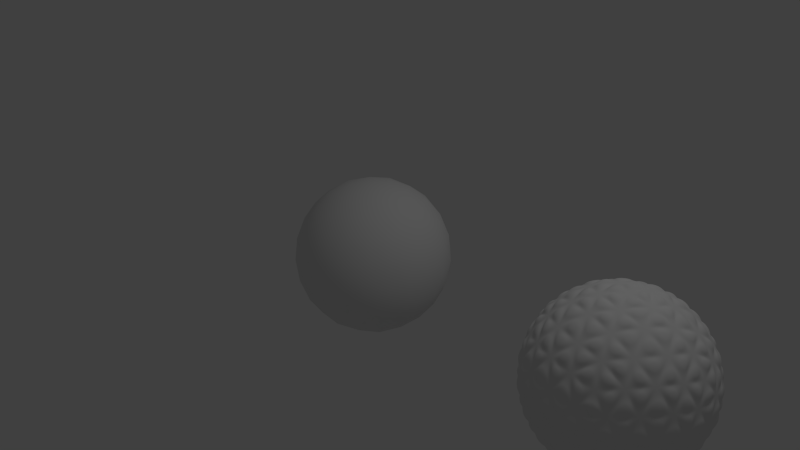 # Source: normaltest2.blend  (saved by Blender 2.61.0; exported with 4.5.12 LTS)
import bpy
from mathutils import Matrix  # noqa: F401  (used for matrix-valued properties, if any)

bpy.ops.wm.read_factory_settings(use_empty=True)
scene = bpy.context.scene
scene.name = 'Scene'

# ---- collections
col_collection_1 = bpy.data.collections.new('Collection 1'); scene.collection.children.link(col_collection_1)

# ---- world
world_world = bpy.data.worlds.new('World'); scene.world = world_world
world_world.color = (0.05088, 0.05088, 0.05088)
world_world.use_sun_shadow = False
world_world.sun_shadow_jitter_overblur = 0.0
world_world.cycles.sampling_method = 'MANUAL'
world_world.cycles.sample_map_resolution = 256

# ---- cameras
cam_camera = bpy.data.cameras.new('Camera')
cam_camera.clip_end = 100.0
cam_camera.lens = 35.0
cam_camera.sensor_width = 32.0
cam_camera.sensor_height = 18.0
cam_camera.ortho_scale = 7.314
cam_camera.dof.focus_distance = 0.0
cam_camera.dof.aperture_fstop = 128.0

# ---- lights
light_lamp = bpy.data.lights.new('Lamp', 'POINT')
light_lamp.transmission_factor = 0.0
light_lamp.cutoff_distance = 30.0
light_lamp.energy = 100.0
light_lamp.shadow_buffer_clip_start = 1.001
light_lamp.shadow_soft_size = 1.0
light_lamp.shadow_maximum_resolution = 0.006
light_lamp.use_absolute_resolution = True
light_lamp.cycles.use_multiple_importance_sampling = False

# ---- meshes
me_icosphere_003 = bpy.data.meshes.new('Icosphere.003')
me_icosphere_003.from_pydata([(0.0, 0.0, -1.0), (0.7236, -0.5257, -0.4472), (-0.2764, -0.8506, -0.4472), (-0.8944, 0.0, -0.4472), (-0.2764, 0.8506, -0.4472), (0.7236, 0.5257, -0.4472), (0.2764, -0.8506, 0.4472), (-0.7236, -0.5257, 0.4472), (-0.7236, 0.5257, 0.4472), (0.2764, 0.8506, 0.4472), (0.8944, 0.0, 0.4472), (0.0, 0.0, 1.0), (-0.1625, -0.5, -0.8507), (0.4253, -0.309, -0.8507), (0.2629, -0.809, -0.5257), (0.4253, 0.309, -0.8507), (0.8506, 0.0, -0.5257), (-0.5257, 0.0, -0.8507), (-0.6882, -0.5, -0.5257), (-0.1625, 0.5, -0.8507), (-0.6882, 0.5, -0.5257), (0.2629, 0.809, -0.5257), (0.9511, 0.309, 0.0), (0.9511, -0.309, 0.0), (0.5878, -0.809, 0.0), (0.0, -1.0, 0.0), (-0.5878, -0.809, 0.0), (-0.9511, -0.309, 0.0), (-0.9511, 0.309, 0.0), (-0.5878, 0.809, 0.0), (0.0, 1.0, 0.0), (0.5878, 0.809, 0.0), (0.6882, -0.5, 0.5257), (-0.2629, -0.809, 0.5257), (-0.8506, 0.0, 0.5257), (-0.2629, 0.809, 0.5257), (0.6882, 0.5, 0.5257), (0.5257, 0.0, 0.8507), (0.1625, -0.5, 0.8507), (-0.4253, -0.309, 0.8507), (-0.4253, 0.309, 0.8507), (0.1625, 0.5, 0.8507), (-0.2281, -0.702, -0.6746), (-0.08444, -0.2599, -0.9619), (0.2211, -0.1606, -0.9619), (0.5972, -0.4339, -0.6746), (-0.007026, -0.8627, -0.5057), (0.5128, -0.6938, -0.5057), (0.5972, 0.4339, -0.6746), (0.2211, 0.1606, -0.9619), (0.8183, 0.2733, -0.5057), (0.8183, -0.2733, -0.5057), (-0.7382, 0.0, -0.6746), (-0.2733, 0.0, -0.9619), (-0.8226, -0.2599, -0.5057), (-0.5014, -0.702, -0.5057), (-0.08444, 0.2599, -0.9619), (-0.2281, 0.702, -0.6746), (-0.8226, 0.2599, -0.5057), (-0.5014, 0.702, -0.5057), (0.5128, 0.6938, -0.5057), (-0.007026, 0.8627, -0.5057), (0.9593, 0.1606, 0.2325), (0.8705, 0.4339, -0.2325), (0.9593, -0.1606, 0.2325), (0.8705, -0.4339, -0.2325), (0.4492, -0.8627, 0.2325), (0.6816, -0.6938, -0.2325), (0.1437, -0.9619, 0.2325), (-0.1437, -0.9619, -0.2325), (-0.4492, -0.8627, -0.2325), (-0.6816, -0.6938, 0.2325), (-0.9593, -0.1606, -0.2325), (-0.8705, -0.4339, 0.2325), (-0.9593, 0.1606, -0.2325), (-0.8705, 0.4339, 0.2325), (-0.6816, 0.6938, 0.2325), (-0.4492, 0.8627, -0.2325), (0.1437, 0.9619, 0.2325), (-0.1437, 0.9619, -0.2325), (0.4492, 0.8627, 0.2325), (0.6816, 0.6938, -0.2325), (0.5014, -0.702, 0.5057), (0.8226, -0.2599, 0.5057), (0.007026, -0.8627, 0.5057), (-0.5128, -0.6938, 0.5057), (-0.8183, -0.2733, 0.5057), (-0.8183, 0.2733, 0.5057), (0.007026, 0.8627, 0.5057), (-0.5128, 0.6938, 0.5057), (0.5014, 0.702, 0.5057), (0.8226, 0.2599, 0.5057), (0.2733, 0.0, 0.9619), (0.7382, 0.0, 0.6746), (0.2281, -0.702, 0.6746), (0.08444, -0.2599, 0.9619), (-0.2211, -0.1606, 0.9619), (-0.5972, -0.4339, 0.6746), (-0.2211, 0.1606, 0.9619), (-0.5972, 0.4339, 0.6746), (0.08444, 0.2599, 0.9619), (0.2281, 0.702, 0.6746), (0.05279, -0.6882, -0.7236), (0.1382, -0.4253, -0.8944), (0.3618, -0.5878, -0.7236), (0.6708, -0.1625, -0.7236), (0.4472, 0.0, -0.8944), (0.6708, 0.1625, -0.7236), (-0.6382, -0.2629, -0.7236), (-0.3618, -0.2629, -0.8944), (-0.4472, -0.5257, -0.7236), (-0.4472, 0.5257, -0.7236), (-0.3618, 0.2629, -0.8944), (-0.6382, 0.2629, -0.7236), (0.3618, 0.5878, -0.7236), (0.1382, 0.4253, -0.8944), (0.05279, 0.6882, -0.7236), (0.9472, -0.1625, -0.2764), (0.9472, 0.1625, -0.2764), (1.0, 0.0, 0.0), (0.1382, -0.9511, -0.2764), (0.4472, -0.8506, -0.2764), (0.309, -0.9511, 0.0), (-0.8618, -0.4253, -0.2764), (-0.6708, -0.6882, -0.2764), (-0.809, -0.5878, 0.0), (-0.6708, 0.6882, -0.2764), (-0.8618, 0.4253, -0.2764), (-0.809, 0.5878, 0.0), (0.4472, 0.8506, -0.2764), (0.1382, 0.9511, -0.2764), (0.309, 0.9511, 0.0), (0.6708, -0.6882, 0.2764), (0.809, -0.5878, 0.0), (0.8618, -0.4253, 0.2764), (-0.4472, -0.8506, 0.2764), (-0.309, -0.9511, 0.0), (-0.1382, -0.9511, 0.2764), (-0.9472, 0.1625, 0.2764), (-1.0, 0.0, 0.0), (-0.9472, -0.1625, 0.2764), (-0.1382, 0.9511, 0.2764), (-0.309, 0.9511, 0.0), (-0.4472, 0.8506, 0.2764), (0.8618, 0.4253, 0.2764), (0.809, 0.5878, 0.0), (0.6708, 0.6882, 0.2764), (0.4472, -0.5257, 0.7236), (0.6382, -0.2629, 0.7236), (0.3618, -0.2629, 0.8944), (-0.3618, -0.5878, 0.7236), (-0.05279, -0.6882, 0.7236), (-0.1382, -0.4253, 0.8944), (-0.6708, 0.1625, 0.7236), (-0.6708, -0.1625, 0.7236), (-0.4472, 0.0, 0.8944), (-0.05279, 0.6882, 0.7236), (-0.3618, 0.5878, 0.7236), (-0.1382, 0.4253, 0.8944), (0.6382, 0.2629, 0.7236), (0.4472, 0.5257, 0.7236), (0.3618, 0.2629, 0.8944), (0.5386, 0.6699, 0.5578), (0.5007, 0.5646, 0.6942), (0.6546, 0.5491, 0.5666), (0.3129, 0.8338, 0.5063), (0.2768, 0.747, 0.6456), (0.4536, 0.747, 0.5363), (0.4383, 0.5953, 0.7092), (0.4773, 0.7025, 0.5739), (0.2998, 0.7025, 0.6836), (0.258, 0.6699, 0.7313), (0.214, 0.5491, 0.8389), (0.397, 0.5646, 0.7583), (0.3832, 0.2031, 0.9291), (0.3335, 0.03842, 0.9682), (0.4872, 0.03387, 0.9015), (0.1828, 0.4529, 0.9015), (0.1396, 0.3053, 0.9682), (0.3116, 0.3017, 0.9291), (0.2712, 0.06807, 0.9862), (0.3205, 0.2329, 0.9447), (0.1485, 0.2369, 0.9862), (0.09924, 0.2006, 1.001), (0.05497, 0.03994, 1.022), (0.2214, 0.0324, 1.001), (0.3595, 0.3349, 0.8986), (0.4158, 0.508, 0.7861), (0.2312, 0.4896, 0.8691), (0.5371, 0.06862, 0.8691), (0.6117, 0.2384, 0.7861), (0.4296, 0.2384, 0.8986), (0.4758, 0.4785, 0.7699), (0.4194, 0.3047, 0.8829), (0.6021, 0.3047, 0.7699), (0.643, 0.3349, 0.7235), (0.6739, 0.4896, 0.5955), (0.5172, 0.508, 0.7235), (0.8506, 0.2006, 0.5363), (0.796, 0.0324, 0.6456), (0.8897, 0.03994, 0.5063), (0.7245, 0.4529, 0.5666), (0.6917, 0.3017, 0.6942), (0.8035, 0.3053, 0.5578), (0.7608, 0.06807, 0.6836), (0.8156, 0.2369, 0.5739), (0.7016, 0.2329, 0.7092), (0.6596, 0.2031, 0.7583), (0.5884, 0.03387, 0.8389), (0.7168, 0.03842, 0.7313), (-0.4706, 0.7193, 0.5578), (-0.3822, 0.6506, 0.6942), (-0.32, 0.7923, 0.5666), (-0.6963, 0.5553, 0.5063), (-0.6249, 0.4941, 0.6456), (-0.5703, 0.6623, 0.5363), (-0.4308, 0.6008, 0.7092), (-0.5206, 0.6711, 0.5739), (-0.5755, 0.5023, 0.6836), (-0.5573, 0.4524, 0.7313), (-0.4561, 0.3733, 0.8389), (-0.4143, 0.552, 0.7583), (-0.07473, 0.4272, 0.9291), (0.06651, 0.329, 0.9682), (0.1183, 0.4738, 0.9015), (-0.3742, 0.3138, 0.9015), (-0.2472, 0.2271, 0.9682), (-0.1907, 0.3895, 0.9291), (0.01906, 0.2789, 0.9862), (-0.1224, 0.3768, 0.9447), (-0.1794, 0.2145, 0.9862), (-0.1601, 0.1564, 1.001), (-0.021, 0.06462, 1.022), (0.03761, 0.2206, 1.001), (-0.2074, 0.4454, 0.8986), (-0.3547, 0.5524, 0.7861), (-0.3942, 0.3712, 0.8691), (0.1007, 0.5321, 0.8691), (-0.03777, 0.6554, 0.7861), (-0.09403, 0.4822, 0.8986), (-0.308, 0.6004, 0.7699), (-0.1602, 0.493, 0.8829), (-0.1037, 0.6668, 0.7699), (-0.1198, 0.715, 0.7235), (-0.2574, 0.7923, 0.5955), (-0.3234, 0.6488, 0.7235), (0.07209, 0.871, 0.5363), (0.2152, 0.767, 0.6456), (0.237, 0.8585, 0.5063), (-0.2068, 0.829, 0.5666), (-0.07321, 0.751, 0.6942), (-0.04204, 0.8585, 0.5578), (0.1704, 0.7446, 0.6836), (0.02676, 0.8489, 0.5739), (-0.004657, 0.7393, 0.7092), (0.01068, 0.6901, 0.7583), (0.1496, 0.5701, 0.8389), (0.185, 0.6936, 0.7313), (-0.8295, -0.2253, 0.5578), (-0.7369, -0.1625, 0.6942), (-0.8524, -0.0595, 0.5666), (-0.7433, -0.4907, 0.5063), (-0.663, -0.4416, 0.6456), (-0.8061, -0.3377, 0.5363), (-0.7045, -0.224, 0.7092), (-0.7991, -0.2878, 0.5739), (-0.6555, -0.3921, 0.6836), (-0.6025, -0.3903, 0.7313), (-0.4959, -0.3184, 0.8389), (-0.653, -0.2234, 0.7583), (-0.4294, 0.06095, 0.9291), (-0.2924, 0.1649, 0.9682), (-0.414, 0.2589, 0.9015), (-0.414, -0.2589, 0.9015), (-0.2924, -0.1649, 0.9682), (-0.4294, -0.06095, 0.9291), (-0.2594, 0.1043, 0.9862), (-0.3962, 0.0, 0.9447), (-0.2594, -0.1043, 0.9862), (-0.1982, -0.1039, 1.001), (-0.06795, 0.0, 1.022), (-0.1982, 0.1039, 1.001), (-0.4877, -0.05959, 0.8986), (-0.635, -0.1666, 0.7861), (-0.4749, -0.2602, 0.8691), (-0.4749, 0.2602, 0.8691), (-0.635, 0.1666, 0.7861), (-0.4877, 0.05959, 0.8986), (-0.6662, -0.1074, 0.7699), (-0.5184, 0.0, 0.8829), (-0.6662, 0.1074, 0.7699), (-0.717, 0.107, 0.7235), (-0.833, 0.0, 0.5955), (-0.717, -0.107, 0.7235), (-0.8061, 0.3377, 0.5363), (-0.663, 0.4416, 0.6456), (-0.7433, 0.4907, 0.5063), (-0.8524, 0.0595, 0.5666), (-0.7369, 0.1625, 0.6942), (-0.8295, 0.2253, 0.5578), (-0.6555, 0.3921, 0.6836), (-0.7991, 0.2878, 0.5739), (-0.7045, 0.224, 0.7092), (-0.653, 0.2234, 0.7583), (-0.4959, 0.3184, 0.8389), (-0.6025, 0.3903, 0.7313), (-0.04204, -0.8585, 0.5578), (-0.07321, -0.751, 0.6942), (-0.2068, -0.829, 0.5666), (0.237, -0.8585, 0.5063), (0.2152, -0.767, 0.6456), (0.07209, -0.871, 0.5363), (-0.004657, -0.7393, 0.7092), (0.02676, -0.8489, 0.5739), (0.1704, -0.7446, 0.6836), (0.185, -0.6936, 0.7313), (0.1496, -0.5701, 0.8389), (0.01068, -0.6901, 0.7583), (-0.1907, -0.3895, 0.9291), (-0.2472, -0.2271, 0.9682), (-0.3742, -0.3138, 0.9015), (0.1183, -0.4738, 0.9015), (0.06651, -0.329, 0.9682), (-0.07473, -0.4272, 0.9291), (-0.1794, -0.2145, 0.9862), (-0.1224, -0.3768, 0.9447), (0.01906, -0.2789, 0.9862), (0.03761, -0.2206, 1.001), (-0.021, -0.06462, 1.022), (-0.1601, -0.1564, 1.001), (-0.09403, -0.4822, 0.8986), (-0.03777, -0.6554, 0.7861), (0.1007, -0.5321, 0.8691), (-0.3942, -0.3712, 0.8691), (-0.3547, -0.5524, 0.7861), (-0.2074, -0.4454, 0.8986), (-0.1037, -0.6668, 0.7699), (-0.1602, -0.493, 0.8829), (-0.308, -0.6004, 0.7699), (-0.3234, -0.6488, 0.7235), (-0.2574, -0.7923, 0.5955), (-0.1198, -0.715, 0.7235), (-0.5703, -0.6623, 0.5363), (-0.6249, -0.4941, 0.6456), (-0.6963, -0.5553, 0.5063), (-0.32, -0.7923, 0.5666), (-0.3822, -0.6506, 0.6942), (-0.4706, -0.7193, 0.5578), (-0.5755, -0.5023, 0.6836), (-0.5206, -0.6711, 0.5739), (-0.4308, -0.6008, 0.7092), (-0.4143, -0.552, 0.7583), (-0.4561, -0.3733, 0.8389), (-0.5573, -0.4524, 0.7313), (0.8035, -0.3053, 0.5578), (0.6917, -0.3017, 0.6942), (0.7245, -0.4529, 0.5666), (0.8897, -0.03994, 0.5063), (0.796, -0.0324, 0.6456), (0.8506, -0.2006, 0.5363), (0.7016, -0.2329, 0.7092), (0.8156, -0.2369, 0.5739), (0.7608, -0.06807, 0.6836), (0.7168, -0.03842, 0.7313), (0.5884, -0.03387, 0.8389), (0.6596, -0.2031, 0.7583), (0.3116, -0.3017, 0.9291), (0.1396, -0.3053, 0.9682), (0.1828, -0.4529, 0.9015), (0.4872, -0.03387, 0.9015), (0.3335, -0.03842, 0.9682), (0.3832, -0.2031, 0.9291), (0.1485, -0.2369, 0.9862), (0.3205, -0.2329, 0.9447), (0.2712, -0.06807, 0.9862), (0.2214, -0.0324, 1.001), (0.05497, -0.03994, 1.022), (0.09924, -0.2006, 1.001), (0.4296, -0.2384, 0.8986), (0.6117, -0.2384, 0.7861), (0.5371, -0.06862, 0.8691), (0.2312, -0.4896, 0.8691), (0.4158, -0.508, 0.7861), (0.3595, -0.3349, 0.8986), (0.6021, -0.3047, 0.7699), (0.4194, -0.3047, 0.8829), (0.4758, -0.4785, 0.7699), (0.5172, -0.508, 0.7235), (0.6739, -0.4896, 0.5955), (0.643, -0.3349, 0.7235), (0.4536, -0.747, 0.5363), (0.2768, -0.747, 0.6456), (0.3129, -0.8338, 0.5063), (0.6546, -0.5491, 0.5666), (0.5007, -0.5646, 0.6942), (0.5386, -0.6699, 0.5578), (0.2998, -0.7025, 0.6836), (0.4773, -0.7025, 0.5739), (0.4383, -0.5953, 0.7092), (0.397, -0.5646, 0.7583), (0.214, -0.5491, 0.8389), (0.258, -0.6699, 0.7313), (0.9033, 0.4524, -0.1715), (0.8635, 0.552, -0.03143), (0.9543, 0.3733, -0.03281), (0.7643, 0.5553, -0.3964), (0.7347, 0.6623, -0.2702), (0.8569, 0.4941, -0.2702), (0.827, 0.6008, -0.06814), (0.8688, 0.5023, -0.209), (0.7461, 0.6711, -0.209), (0.7094, 0.7193, -0.1715), (0.6499, 0.7923, -0.03281), (0.7918, 0.6506, -0.03143), (0.6734, 0.6901, 0.3487), (0.5713, 0.6936, 0.4925), (0.6834, 0.5701, 0.509), (0.5993, 0.829, 0.06842), (0.5177, 0.8586, 0.2119), (0.6536, 0.751, 0.245), (0.5352, 0.7446, 0.4581), (0.6364, 0.7393, 0.313), (0.5013, 0.8489, 0.2806), (0.4474, 0.871, 0.3043), (0.3469, 0.8585, 0.4384), (0.4812, 0.767, 0.4812), (0.7006, 0.715, 0.2164), (0.7917, 0.6488, 0.03432), (0.6478, 0.7923, 0.03607), (0.7323, 0.5321, 0.4788), (0.8458, 0.4822, 0.3178), (0.72, 0.6554, 0.3178), (0.8264, 0.6004, 0.06882), (0.735, 0.6668, 0.2516), (0.8613, 0.493, 0.2516), (0.8965, 0.4454, 0.2164), (0.9537, 0.3712, 0.03607), (0.8617, 0.5524, 0.03432), (0.9666, 0.1564, 0.3043), (0.8782, 0.2206, 0.4811), (0.9237, 0.06462, 0.4384), (0.9736, 0.3138, 0.06842), (0.9163, 0.3895, 0.245), (0.9765, 0.2271, 0.2119), (0.8736, 0.2789, 0.4581), (0.9623, 0.2145, 0.2806), (0.8997, 0.3768, 0.313), (0.8644, 0.4272, 0.3487), (0.7534, 0.4738, 0.509), (0.8362, 0.329, 0.4925), (-0.1511, 0.9989, -0.1715), (-0.2582, 0.9918, -0.03143), (-0.06009, 1.023, -0.03281), (-0.2919, 0.8985, -0.3964), (-0.4028, 0.9034, -0.2702), (-0.2051, 0.9676, -0.2702), (-0.3159, 0.9721, -0.06814), (-0.2092, 0.9815, -0.209), (-0.4076, 0.917, -0.209), (-0.4649, 0.897, -0.1715), (-0.5527, 0.8629, -0.03281), (-0.3741, 0.9541, -0.03143), (-0.4482, 0.8537, 0.3487), (-0.4831, 0.7577, 0.4925), (-0.331, 0.8261, 0.509), (-0.6033, 0.8261, 0.06842), (-0.6565, 0.7577, 0.2119), (-0.5123, 0.8537, 0.245), (-0.5428, 0.7391, 0.4581), (-0.5064, 0.8337, 0.313), (-0.6525, 0.7391, 0.2806), (-0.6901, 0.6947, 0.3043), (-0.7093, 0.5952, 0.4384), (-0.5808, 0.6946, 0.4812), (-0.4635, 0.8873, 0.2164), (-0.3724, 0.9534, 0.03432), (-0.5533, 0.8609, 0.03607), (-0.2797, 0.8609, 0.4788), (-0.1973, 0.9534, 0.3178), (-0.4008, 0.8873, 0.3178), (-0.3157, 0.9715, 0.06882), (-0.407, 0.9051, 0.2516), (-0.2027, 0.9715, 0.2516), (-0.1466, 0.9903, 0.2164), (-0.05837, 1.022, 0.03607), (-0.2591, 0.9903, 0.03432), (0.15, 0.9676, 0.3043), (0.06156, 0.9034, 0.4812), (0.224, 0.8985, 0.4384), (0.002466, 1.023, 0.06842), (-0.08735, 0.9918, 0.245), (0.08578, 0.9989, 0.2119), (0.004648, 0.917, 0.4581), (0.0934, 0.9815, 0.2806), (-0.08032, 0.9721, 0.313), (-0.1392, 0.9541, 0.3487), (-0.2178, 0.8629, 0.509), (-0.05452, 0.897, 0.4925), (-0.9967, 0.1649, -0.1715), (-1.023, 0.06095, -0.03143), (-0.9915, 0.259, -0.03281), (-0.9447, 0.0, -0.3964), (-0.9836, -0.1039, -0.2702), (-0.9836, 0.1039, -0.2702), (-1.022, 0.0, -0.06814), (-0.9981, 0.1043, -0.209), (-0.9981, -0.1043, -0.209), (-0.9967, -0.1649, -0.1715), (-0.9915, -0.259, -0.03281), (-1.023, -0.06095, -0.03143), (-0.9504, -0.1625, 0.3487), (-0.8699, -0.2253, 0.4925), (-0.888, -0.0595, 0.509), (-0.9721, -0.3184, 0.06842), (-0.9235, -0.3903, 0.2119), (-0.9702, -0.2234, 0.245), (-0.8707, -0.2878, 0.4581), (-0.9494, -0.224, 0.313), (-0.9046, -0.3921, 0.2806), (-0.8739, -0.4416, 0.3043), (-0.7853, -0.4907, 0.4384), (-0.8401, -0.3377, 0.4811), (-0.9871, -0.1666, 0.2164), (-1.022, -0.05959, 0.03432), (-0.9897, -0.2602, 0.03607), (-0.9052, 0.0, 0.4788), (-0.9677, 0.107, 0.3178), (-0.9677, -0.107, 0.3178), (-1.021, 0.0, 0.06882), (-0.9866, -0.1074, 0.2516), (-0.9866, 0.1074, 0.2516), (-0.9871, 0.1666, 0.2164), (-0.9897, 0.2602, 0.03607), (-1.022, 0.05959, 0.03432), (-0.8739, 0.4416, 0.3043), (-0.8401, 0.3377, 0.4811), (-0.7853, 0.4907, 0.4384), (-0.9721, 0.3184, 0.06842), (-0.9702, 0.2234, 0.245), (-0.9235, 0.3903, 0.2119), (-0.8707, 0.2878, 0.4581), (-0.9046, 0.3921, 0.2806), (-0.9494, 0.224, 0.313), (-0.9504, 0.1625, 0.3487), (-0.888, 0.0595, 0.509), (-0.8699, 0.2253, 0.4925), (-0.4649, -0.897, -0.1715), (-0.3741, -0.9541, -0.03143), (-0.5527, -0.8629, -0.03281), (-0.2919, -0.8985, -0.3964), (-0.2051, -0.9676, -0.2702), (-0.4028, -0.9034, -0.2702), (-0.3159, -0.9721, -0.06814), (-0.4076, -0.917, -0.209), (-0.2092, -0.9815, -0.209), (-0.1511, -0.9989, -0.1715), (-0.06009, -1.023, -0.03281), (-0.2582, -0.9918, -0.03143), (-0.1392, -0.9541, 0.3487), (-0.05452, -0.897, 0.4925), (-0.2178, -0.8629, 0.509), (0.002466, -1.023, 0.06842), (0.08578, -0.9989, 0.2119), (-0.08735, -0.9918, 0.245), (0.004648, -0.917, 0.4581), (-0.08032, -0.9721, 0.313), (0.0934, -0.9815, 0.2806), (0.15, -0.9676, 0.3043), (0.224, -0.8985, 0.4384), (0.06156, -0.9034, 0.4812), (-0.1466, -0.9903, 0.2164), (-0.2591, -0.9903, 0.03432), (-0.05837, -1.022, 0.03607), (-0.2797, -0.8609, 0.4788), (-0.4008, -0.8873, 0.3178), (-0.1973, -0.9534, 0.3178), (-0.3157, -0.9715, 0.06882), (-0.2027, -0.9715, 0.2516), (-0.407, -0.9051, 0.2516), (-0.4635, -0.8873, 0.2164), (-0.5533, -0.8609, 0.03607), (-0.3724, -0.9534, 0.03432), (-0.6901, -0.6947, 0.3043), (-0.5808, -0.6946, 0.4812), (-0.7093, -0.5952, 0.4384), (-0.6033, -0.8261, 0.06842), (-0.5123, -0.8537, 0.245), (-0.6565, -0.7577, 0.2119), (-0.5428, -0.7391, 0.4581), (-0.6525, -0.7391, 0.2806), (-0.5064, -0.8337, 0.313), (-0.4482, -0.8537, 0.3487), (-0.331, -0.8261, 0.509), (-0.4831, -0.7577, 0.4925), (0.7094, -0.7193, -0.1715), (0.7918, -0.6506, -0.03143), (0.6499, -0.7923, -0.03281), (0.7643, -0.5553, -0.3964), (0.8569, -0.4941, -0.2702), (0.7347, -0.6623, -0.2702), (0.827, -0.6008, -0.06814), (0.7461, -0.6711, -0.209), (0.8688, -0.5023, -0.209), (0.9033, -0.4524, -0.1715), (0.9543, -0.3733, -0.03281), (0.8635, -0.552, -0.03143), (0.8644, -0.4272, 0.3487), (0.8362, -0.329, 0.4925), (0.7534, -0.4738, 0.509), (0.9736, -0.3138, 0.06842), (0.9765, -0.2271, 0.2119), (0.9163, -0.3895, 0.245), (0.8736, -0.2789, 0.4581), (0.8997, -0.3768, 0.313), (0.9623, -0.2145, 0.2806), (0.9666, -0.1564, 0.3043), (0.9237, -0.06462, 0.4384), (0.8782, -0.2206, 0.4811), (0.8965, -0.4454, 0.2164), (0.8617, -0.5524, 0.03432), (0.9537, -0.3712, 0.03607), (0.7323, -0.5321, 0.4788), (0.72, -0.6554, 0.3178), (0.8458, -0.4822, 0.3178), (0.8264, -0.6004, 0.06882), (0.8613, -0.493, 0.2516), (0.735, -0.6668, 0.2516), (0.7006, -0.715, 0.2164), (0.6478, -0.7923, 0.03607), (0.7917, -0.6488, 0.03432), (0.4474, -0.871, 0.3043), (0.4812, -0.767, 0.4812), (0.3469, -0.8585, 0.4384), (0.5993, -0.829, 0.06842), (0.6536, -0.751, 0.245), (0.5177, -0.8586, 0.2119), (0.5352, -0.7446, 0.4581), (0.5013, -0.8489, 0.2806), (0.6364, -0.7393, 0.313), (0.6734, -0.6901, 0.3487), (0.6834, -0.5701, 0.509), (0.5713, -0.6936, 0.4925), (0.05452, 0.897, -0.4925), (0.1392, 0.9541, -0.3487), (0.2178, 0.8629, -0.509), (-0.224, 0.8985, -0.4384), (-0.15, 0.9676, -0.3043), (-0.06156, 0.9034, -0.4812), (0.08032, 0.9721, -0.313), (-0.004648, 0.917, -0.4581), (-0.0934, 0.9815, -0.2806), (-0.08578, 0.9989, -0.2119), (-0.002466, 1.023, -0.06842), (0.08735, 0.9918, -0.245), (0.3741, 0.9541, 0.03143), (0.4649, 0.897, 0.1715), (0.5527, 0.8629, 0.03281), (0.06009, 1.023, 0.03281), (0.1511, 0.9989, 0.1715), (0.2582, 0.9918, 0.03143), (0.4076, 0.917, 0.209), (0.3159, 0.9721, 0.06814), (0.2092, 0.9815, 0.209), (0.2051, 0.9676, 0.2702), (0.2919, 0.8985, 0.3964), (0.4028, 0.9034, 0.2702), (0.2591, 0.9903, -0.03432), (0.1466, 0.9903, -0.2164), (0.05837, 1.022, -0.03607), (0.5533, 0.8609, -0.03607), (0.4635, 0.8873, -0.2164), (0.3724, 0.9534, -0.03432), (0.2027, 0.9715, -0.2516), (0.3157, 0.9715, -0.06882), (0.407, 0.9051, -0.2516), (0.4008, 0.8873, -0.3178), (0.2797, 0.8609, -0.4788), (0.1973, 0.9534, -0.3178), (0.5808, 0.6946, -0.4812), (0.6901, 0.6947, -0.3043), (0.7093, 0.5952, -0.4384), (0.331, 0.8261, -0.509), (0.4482, 0.8537, -0.3487), (0.4831, 0.7577, -0.4925), (0.6525, 0.7391, -0.2806), (0.5428, 0.7391, -0.4581), (0.5064, 0.8337, -0.313), (0.5123, 0.8537, -0.245), (0.6033, 0.8261, -0.06842), (0.6565, 0.7577, -0.2119), (-0.8362, 0.329, -0.4925), (-0.8644, 0.4272, -0.3487), (-0.7534, 0.4738, -0.509), (-0.9237, 0.06462, -0.4384), (-0.9666, 0.1564, -0.3043), (-0.8782, 0.2206, -0.4811), (-0.8997, 0.3768, -0.313), (-0.8736, 0.2789, -0.4581), (-0.9623, 0.2145, -0.2806), (-0.9765, 0.2271, -0.2119), (-0.9736, 0.3138, -0.06842), (-0.9163, 0.3895, -0.245), (-0.7918, 0.6506, 0.03143), (-0.7094, 0.7193, 0.1715), (-0.6499, 0.7923, 0.03281), (-0.9543, 0.3733, 0.03281), (-0.9033, 0.4524, 0.1715), (-0.8635, 0.552, 0.03143), (-0.7461, 0.6711, 0.209), (-0.827, 0.6008, 0.06814), (-0.8688, 0.5023, 0.209), (-0.8569, 0.4941, 0.2702), (-0.7643, 0.5553, 0.3964), (-0.7347, 0.6623, 0.2702), (-0.8617, 0.5524, -0.03432), (-0.8965, 0.4454, -0.2164), (-0.9537, 0.3712, -0.03607), (-0.6478, 0.7923, -0.03607), (-0.7006, 0.715, -0.2164), (-0.7917, 0.6488, -0.03432), (-0.8613, 0.493, -0.2516), (-0.8264, 0.6004, -0.06882), (-0.735, 0.6668, -0.2516), (-0.72, 0.6554, -0.3178), (-0.7323, 0.5321, -0.4788), (-0.8458, 0.4822, -0.3178), (-0.4812, 0.767, -0.4812), (-0.4474, 0.871, -0.3043), (-0.3469, 0.8585, -0.4384), (-0.6834, 0.5701, -0.509), (-0.6734, 0.6901, -0.3487), (-0.5713, 0.6936, -0.4925), (-0.5013, 0.8489, -0.2806), (-0.5352, 0.7446, -0.4581), (-0.6364, 0.7393, -0.313), (-0.6536, 0.751, -0.245), (-0.5993, 0.829, -0.06842), (-0.5177, 0.8586, -0.2119), (-0.5713, -0.6936, -0.4925), (-0.6734, -0.6901, -0.3487), (-0.6834, -0.5701, -0.509), (-0.3469, -0.8585, -0.4384), (-0.4474, -0.871, -0.3043), (-0.4812, -0.767, -0.4812), (-0.6364, -0.7393, -0.313), (-0.5352, -0.7446, -0.4581), (-0.5013, -0.8489, -0.2806), (-0.5177, -0.8586, -0.2119), (-0.5993, -0.829, -0.06842), (-0.6536, -0.751, -0.245), (-0.8635, -0.552, 0.03143), (-0.9033, -0.4524, 0.1715), (-0.9543, -0.3733, 0.03281), (-0.6499, -0.7923, 0.03281), (-0.7094, -0.7193, 0.1715), (-0.7918, -0.6506, 0.03143), (-0.8688, -0.5023, 0.209), (-0.827, -0.6008, 0.06814), (-0.7461, -0.6711, 0.209), (-0.7347, -0.6623, 0.2702), (-0.7643, -0.5553, 0.3964), (-0.8569, -0.4941, 0.2702), (-0.7917, -0.6488, -0.03432), (-0.7006, -0.715, -0.2164), (-0.6478, -0.7923, -0.03607), (-0.9537, -0.3712, -0.03607), (-0.8965, -0.4454, -0.2164), (-0.8617, -0.5524, -0.03432), (-0.735, -0.6668, -0.2516), (-0.8264, -0.6004, -0.06882), (-0.8613, -0.493, -0.2516), (-0.8458, -0.4822, -0.3178), (-0.7323, -0.5321, -0.4788), (-0.72, -0.6554, -0.3178), (-0.8782, -0.2206, -0.4811), (-0.9666, -0.1564, -0.3043), (-0.9237, -0.06462, -0.4384), (-0.7534, -0.4738, -0.509), (-0.8644, -0.4272, -0.3487), (-0.8362, -0.329, -0.4925), (-0.9623, -0.2145, -0.2806), (-0.8736, -0.2789, -0.4581), (-0.8997, -0.3768, -0.313), (-0.9163, -0.3895, -0.245), (-0.9736, -0.3138, -0.06842), (-0.9765, -0.2271, -0.2119), (0.4831, -0.7577, -0.4925), (0.4482, -0.8537, -0.3487), (0.331, -0.8261, -0.509), (0.7093, -0.5952, -0.4384), (0.6901, -0.6947, -0.3043), (0.5808, -0.6946, -0.4812), (0.5064, -0.8337, -0.313), (0.5428, -0.7391, -0.4581), (0.6525, -0.7391, -0.2806), (0.6565, -0.7577, -0.2119), (0.6033, -0.8261, -0.06842), (0.5123, -0.8537, -0.245), (0.2582, -0.9918, 0.03143), (0.1511, -0.9989, 0.1715), (0.06009, -1.023, 0.03281), (0.5527, -0.8629, 0.03281), (0.4649, -0.897, 0.1715), (0.3741, -0.9541, 0.03143), (0.2092, -0.9815, 0.209), (0.3159, -0.9721, 0.06814), (0.4076, -0.917, 0.209), (0.4028, -0.9034, 0.2702), (0.2919, -0.8985, 0.3964), (0.2051, -0.9676, 0.2702), (0.3724, -0.9534, -0.03432), (0.4635, -0.8873, -0.2164), (0.5533, -0.8609, -0.03607), (0.05837, -1.022, -0.03607), (0.1466, -0.9903, -0.2164), (0.2591, -0.9903, -0.03432), (0.407, -0.9051, -0.2516), (0.3157, -0.9715, -0.06882), (0.2027, -0.9715, -0.2516), (0.1973, -0.9534, -0.3178), (0.2797, -0.8609, -0.4788), (0.4008, -0.8873, -0.3178), (-0.06156, -0.9034, -0.4812), (-0.15, -0.9676, -0.3043), (-0.224, -0.8985, -0.4384), (0.2178, -0.8629, -0.509), (0.1392, -0.9541, -0.3487), (0.05452, -0.897, -0.4925), (-0.0934, -0.9815, -0.2806), (-0.004648, -0.917, -0.4581), (0.08032, -0.9721, -0.313), (0.08735, -0.9918, -0.245), (-0.002466, -1.023, -0.06842), (-0.08578, -0.9989, -0.2119), (0.8699, 0.2253, -0.4925), (0.9504, 0.1625, -0.3487), (0.888, 0.0595, -0.509), (0.7853, 0.4907, -0.4384), (0.8739, 0.4416, -0.3043), (0.8401, 0.3377, -0.4811), (0.9494, 0.224, -0.313), (0.8707, 0.2878, -0.4581), (0.9046, 0.3921, -0.2806), (0.9235, 0.3903, -0.2119), (0.9721, 0.3184, -0.06842), (0.9702, 0.2234, -0.245), (1.023, -0.06095, 0.03143), (0.9967, -0.1649, 0.1715), (0.9915, -0.259, 0.03281), (0.9915, 0.259, 0.03281), (0.9967, 0.1649, 0.1715), (1.023, 0.06095, 0.03143), (0.9981, -0.1043, 0.209), (1.022, 0.0, 0.06814), (0.9981, 0.1043, 0.209), (0.9836, 0.1039, 0.2702), (0.9447, 0.0, 0.3964), (0.9836, -0.1039, 0.2702), (1.022, 0.05959, -0.03432), (0.9871, 0.1666, -0.2164), (0.9897, 0.2602, -0.03607), (0.9897, -0.2602, -0.03607), (0.9871, -0.1666, -0.2164), (1.022, -0.05959, -0.03432), (0.9866, 0.1074, -0.2516), (1.021, 0.0, -0.06882), (0.9866, -0.1074, -0.2516), (0.9677, -0.107, -0.3178), (0.9052, 0.0, -0.4788), (0.9677, 0.107, -0.3178), (0.8401, -0.3377, -0.4811), (0.8739, -0.4416, -0.3043), (0.7853, -0.4907, -0.4384), (0.888, -0.0595, -0.509), (0.9504, -0.1625, -0.3487), (0.8699, -0.2253, -0.4925), (0.9046, -0.3921, -0.2806), (0.8707, -0.2878, -0.4581), (0.9494, -0.224, -0.313), (0.9702, -0.2234, -0.245), (0.9721, -0.3184, -0.06842), (0.9235, -0.3903, -0.2119), (0.2472, 0.2271, -0.9682), (0.1907, 0.3895, -0.9291), (0.3742, 0.3138, -0.9015), (0.021, 0.06462, -1.022), (-0.03761, 0.2206, -1.001), (0.1601, 0.1564, -1.001), (0.1224, 0.3768, -0.9447), (0.1794, 0.2145, -0.9862), (-0.01906, 0.2789, -0.9862), (-0.06651, 0.329, -0.9682), (-0.1183, 0.4738, -0.9015), (0.07473, 0.4272, -0.9291), (0.07321, 0.751, -0.6942), (0.04204, 0.8585, -0.5578), (0.2068, 0.829, -0.5666), (-0.1496, 0.5701, -0.8389), (-0.185, 0.6936, -0.7313), (-0.01068, 0.6901, -0.7583), (-0.02676, 0.8489, -0.5739), (0.004657, 0.7393, -0.7092), (-0.1704, 0.7446, -0.6836), (-0.2152, 0.767, -0.6456), (-0.237, 0.8585, -0.5063), (-0.07209, 0.871, -0.5363), (0.03777, 0.6554, -0.7861), (0.09403, 0.4822, -0.8986), (-0.1007, 0.5321, -0.8691), (0.2574, 0.7923, -0.5955), (0.3234, 0.6488, -0.7235), (0.1198, 0.715, -0.7235), (0.1602, 0.493, -0.8829), (0.1037, 0.6668, -0.7699), (0.308, 0.6004, -0.7699), (0.3547, 0.5524, -0.7861), (0.3942, 0.3712, -0.8691), (0.2074, 0.4454, -0.8986), (0.6249, 0.4941, -0.6456), (0.5703, 0.6623, -0.5363), (0.6963, 0.5553, -0.5063), (0.4561, 0.3733, -0.8389), (0.4143, 0.552, -0.7583), (0.5573, 0.4524, -0.7313), (0.5206, 0.6711, -0.5739), (0.5755, 0.5023, -0.6836), (0.4308, 0.6008, -0.7092), (0.3822, 0.6506, -0.6942), (0.32, 0.7923, -0.5666), (0.4706, 0.7193, -0.5578), (-0.1396, 0.3053, -0.9682), (-0.3116, 0.3017, -0.9291), (-0.1828, 0.4529, -0.9015), (-0.05497, 0.03994, -1.022), (-0.2214, 0.0324, -1.001), (-0.09924, 0.2006, -1.001), (-0.3205, 0.2329, -0.9447), (-0.1485, 0.2369, -0.9862), (-0.2712, 0.06807, -0.9862), (-0.3335, 0.03842, -0.9682), (-0.4872, 0.03387, -0.9015), (-0.3832, 0.2031, -0.9291), (-0.6917, 0.3017, -0.6942), (-0.8035, 0.3053, -0.5578), (-0.7245, 0.4529, -0.5666), (-0.5884, 0.03387, -0.8389), (-0.7168, 0.03842, -0.7313), (-0.6596, 0.2031, -0.7583), (-0.8156, 0.2369, -0.5739), (-0.7016, 0.2329, -0.7092), (-0.7608, 0.06807, -0.6836), (-0.796, 0.0324, -0.6456), (-0.8897, 0.03994, -0.5063), (-0.8506, 0.2006, -0.5363), (-0.6117, 0.2384, -0.7861), (-0.4296, 0.2384, -0.8986), (-0.5371, 0.06862, -0.8691), (-0.6739, 0.4896, -0.5955), (-0.5172, 0.508, -0.7235), (-0.643, 0.3349, -0.7235), (-0.4194, 0.3047, -0.8829), (-0.6021, 0.3047, -0.7699), (-0.4758, 0.4785, -0.7699), (-0.4158, 0.508, -0.7861), (-0.2312, 0.4896, -0.8691), (-0.3595, 0.3349, -0.8986), (-0.2768, 0.747, -0.6456), (-0.4536, 0.747, -0.5363), (-0.3129, 0.8338, -0.5063), (-0.214, 0.5491, -0.8389), (-0.397, 0.5646, -0.7583), (-0.258, 0.6699, -0.7313), (-0.4773, 0.7025, -0.5739), (-0.2998, 0.7025, -0.6836), (-0.4383, 0.5953, -0.7092), (-0.5007, 0.5646, -0.6942), (-0.6546, 0.5491, -0.5666), (-0.5386, 0.6699, -0.5578), (-0.3335, -0.03842, -0.9682), (-0.3832, -0.2031, -0.9291), (-0.4872, -0.03387, -0.9015), (-0.05497, -0.03994, -1.022), (-0.09924, -0.2006, -1.001), (-0.2214, -0.0324, -1.001), (-0.3205, -0.2329, -0.9447), (-0.2712, -0.06807, -0.9862), (-0.1485, -0.2369, -0.9862), (-0.1396, -0.3053, -0.9682), (-0.1828, -0.4529, -0.9015), (-0.3116, -0.3017, -0.9291), (-0.5007, -0.5646, -0.6942), (-0.5386, -0.6699, -0.5578), (-0.6546, -0.5491, -0.5666), (-0.214, -0.5491, -0.8389), (-0.258, -0.6699, -0.7313), (-0.397, -0.5646, -0.7583), (-0.4773, -0.7025, -0.5739), (-0.4383, -0.5953, -0.7092), (-0.2998, -0.7025, -0.6836), (-0.2768, -0.747, -0.6456), (-0.3129, -0.8338, -0.5063), (-0.4536, -0.747, -0.5363), (-0.4158, -0.508, -0.7861), (-0.3595, -0.3349, -0.8986), (-0.2312, -0.4896, -0.8691), (-0.6739, -0.4896, -0.5955), (-0.643, -0.3349, -0.7235), (-0.5172, -0.508, -0.7235), (-0.4194, -0.3047, -0.8829), (-0.4758, -0.4785, -0.7699), (-0.6021, -0.3047, -0.7699), (-0.6117, -0.2384, -0.7861), (-0.5371, -0.06862, -0.8691), (-0.4296, -0.2384, -0.8986), (-0.796, -0.0324, -0.6456), (-0.8506, -0.2006, -0.5363), (-0.8897, -0.03994, -0.5063), (-0.5884, -0.03387, -0.8389), (-0.6596, -0.2031, -0.7583), (-0.7168, -0.03842, -0.7313), (-0.8156, -0.2369, -0.5739), (-0.7608, -0.06807, -0.6836), (-0.7016, -0.2329, -0.7092), (-0.6917, -0.3017, -0.6942), (-0.7245, -0.4529, -0.5666), (-0.8035, -0.3053, -0.5578), (0.2924, -0.1649, -0.9682), (0.4294, -0.06095, -0.9291), (0.414, -0.2589, -0.9015), (0.06795, 0.0, -1.022), (0.1982, 0.1039, -1.001), (0.1982, -0.1039, -1.001), (0.3962, 0.0, -0.9447), (0.2594, -0.1043, -0.9862), (0.2594, 0.1043, -0.9862), (0.2924, 0.1649, -0.9682), (0.414, 0.2589, -0.9015), (0.4294, 0.06095, -0.9291), (0.7369, 0.1625, -0.6942), (0.8295, 0.2253, -0.5578), (0.8524, 0.0595, -0.5666), (0.4959, 0.3184, -0.8389), (0.6025, 0.3903, -0.7313), (0.653, 0.2234, -0.7583), (0.7991, 0.2878, -0.5739), (0.7045, 0.224, -0.7092), (0.6555, 0.3921, -0.6836), (0.663, 0.4416, -0.6456), (0.7433, 0.4907, -0.5063), (0.8061, 0.3377, -0.5363), (0.635, 0.1666, -0.7861), (0.4877, 0.05959, -0.8986), (0.4749, 0.2602, -0.8691), (0.833, 0.0, -0.5955), (0.717, -0.107, -0.7235), (0.717, 0.107, -0.7235), (0.5184, 0.0, -0.8829), (0.6662, 0.1074, -0.7699), (0.6662, -0.1074, -0.7699), (0.635, -0.1666, -0.7861), (0.4749, -0.2602, -0.8691), (0.4877, -0.05959, -0.8986), (0.663, -0.4416, -0.6456), (0.8061, -0.3377, -0.5363), (0.7433, -0.4907, -0.5063), (0.4959, -0.3184, -0.8389), (0.653, -0.2234, -0.7583), (0.6025, -0.3903, -0.7313), (0.7991, -0.2878, -0.5739), (0.6555, -0.3921, -0.6836), (0.7045, -0.224, -0.7092), (0.7369, -0.1625, -0.6942), (0.8524, -0.0595, -0.5666), (0.8295, -0.2253, -0.5578), (-0.06651, -0.329, -0.9682), (0.07473, -0.4272, -0.9291), (-0.1183, -0.4738, -0.9015), (0.021, -0.06462, -1.022), (0.1601, -0.1564, -1.001), (-0.03761, -0.2206, -1.001), (0.1224, -0.3768, -0.9447), (-0.01906, -0.2789, -0.9862), (0.1794, -0.2145, -0.9862), (0.2472, -0.2271, -0.9682), (0.3742, -0.3138, -0.9015), (0.1907, -0.3895, -0.9291), (0.3822, -0.6506, -0.6942), (0.4706, -0.7193, -0.5578), (0.32, -0.7923, -0.5666), (0.4561, -0.3733, -0.8389), (0.5573, -0.4524, -0.7313), (0.4143, -0.552, -0.7583), (0.5206, -0.6711, -0.5739), (0.4308, -0.6008, -0.7092), (0.5755, -0.5023, -0.6836), (0.6249, -0.4941, -0.6456), (0.6963, -0.5553, -0.5063), (0.5703, -0.6623, -0.5363), (0.3547, -0.5524, -0.7861), (0.2074, -0.4454, -0.8986), (0.3942, -0.3712, -0.8691), (0.2574, -0.7923, -0.5955), (0.1198, -0.715, -0.7235), (0.3234, -0.6488, -0.7235), (0.1602, -0.493, -0.8829), (0.308, -0.6004, -0.7699), (0.1037, -0.6668, -0.7699), (0.03777, -0.6554, -0.7861), (-0.1007, -0.5321, -0.8691), (0.09403, -0.4822, -0.8986), (-0.2152, -0.767, -0.6456), (-0.07209, -0.871, -0.5363), (-0.237, -0.8585, -0.5063), (-0.1496, -0.5701, -0.8389), (-0.01068, -0.6901, -0.7583), (-0.185, -0.6936, -0.7313), (-0.02676, -0.8489, -0.5739), (-0.1704, -0.7446, -0.6836), (0.004657, -0.7393, -0.7092), (0.07321, -0.751, -0.6942), (0.2068, -0.829, -0.5666), (0.04204, -0.8585, -0.5578)], [], [(160, 163, 162, 90), (36, 164, 163, 160), (90, 162, 164, 36), (162, 163, 164), (101, 166, 165, 9), (90, 167, 166, 101), (9, 165, 167, 90), (165, 166, 167), (90, 169, 168, 160), (101, 170, 169, 90), (160, 168, 170, 101), (168, 169, 170), (41, 172, 171, 101), (160, 173, 172, 41), (101, 171, 173, 160), (171, 172, 173), (92, 175, 174, 161), (37, 176, 175, 92), (161, 174, 176, 37), (174, 175, 176), (100, 178, 177, 41), (161, 179, 178, 100), (41, 177, 179, 161), (177, 178, 179), (161, 181, 180, 92), (100, 182, 181, 161), (92, 180, 182, 100), (180, 181, 182), (11, 184, 183, 100), (92, 185, 184, 11), (100, 183, 185, 92), (183, 184, 185), (160, 187, 186, 161), (41, 188, 187, 160), (161, 186, 188, 41), (186, 187, 188), (159, 190, 189, 37), (161, 191, 190, 159), (37, 189, 191, 161), (189, 190, 191), (161, 193, 192, 160), (159, 194, 193, 161), (160, 192, 194, 159), (192, 193, 194), (36, 196, 195, 159), (160, 197, 196, 36), (159, 195, 197, 160), (195, 196, 197), (93, 199, 198, 91), (10, 200, 199, 93), (91, 198, 200, 10), (198, 199, 200), (159, 202, 201, 36), (91, 203, 202, 159), (36, 201, 203, 91), (201, 202, 203), (91, 205, 204, 93), (159, 206, 205, 91), (93, 204, 206, 159), (204, 205, 206), (37, 208, 207, 159), (93, 209, 208, 37), (159, 207, 209, 93), (207, 208, 209), (157, 211, 210, 89), (35, 212, 211, 157), (89, 210, 212, 35), (210, 211, 212), (99, 214, 213, 8), (89, 215, 214, 99), (8, 213, 215, 89), (213, 214, 215), (89, 217, 216, 157), (99, 218, 217, 89), (157, 216, 218, 99), (216, 217, 218), (40, 220, 219, 99), (157, 221, 220, 40), (99, 219, 221, 157), (219, 220, 221), (100, 223, 222, 158), (41, 224, 223, 100), (158, 222, 224, 41), (222, 223, 224), (98, 226, 225, 40), (158, 227, 226, 98), (40, 225, 227, 158), (225, 226, 227), (158, 229, 228, 100), (98, 230, 229, 158), (100, 228, 230, 98), (228, 229, 230), (11, 232, 231, 98), (100, 233, 232, 11), (98, 231, 233, 100), (231, 232, 233), (157, 235, 234, 158), (40, 236, 235, 157), (158, 234, 236, 40), (234, 235, 236), (156, 238, 237, 41), (158, 239, 238, 156), (41, 237, 239, 158), (237, 238, 239), (158, 241, 240, 157), (156, 242, 241, 158), (157, 240, 242, 156), (240, 241, 242), (35, 244, 243, 156), (157, 245, 244, 35), (156, 243, 245, 157), (243, 244, 245), (101, 247, 246, 88), (9, 248, 247, 101), (88, 246, 248, 9), (246, 247, 248), (156, 250, 249, 35), (88, 251, 250, 156), (35, 249, 251, 88), (249, 250, 251), (88, 253, 252, 101), (156, 254, 253, 88), (101, 252, 254, 156), (252, 253, 254), (41, 256, 255, 156), (101, 257, 256, 41), (156, 255, 257, 101), (255, 256, 257), (154, 259, 258, 86), (34, 260, 259, 154), (86, 258, 260, 34), (258, 259, 260), (97, 262, 261, 7), (86, 263, 262, 97), (7, 261, 263, 86), (261, 262, 263), (86, 265, 264, 154), (97, 266, 265, 86), (154, 264, 266, 97), (264, 265, 266), (39, 268, 267, 97), (154, 269, 268, 39), (97, 267, 269, 154), (267, 268, 269), (98, 271, 270, 155), (40, 272, 271, 98), (155, 270, 272, 40), (270, 271, 272), (96, 274, 273, 39), (155, 275, 274, 96), (39, 273, 275, 155), (273, 274, 275), (155, 277, 276, 98), (96, 278, 277, 155), (98, 276, 278, 96), (276, 277, 278), (11, 280, 279, 96), (98, 281, 280, 11), (96, 279, 281, 98), (279, 280, 281), (154, 283, 282, 155), (39, 284, 283, 154), (155, 282, 284, 39), (282, 283, 284), (153, 286, 285, 40), (155, 287, 286, 153), (40, 285, 287, 155), (285, 286, 287), (155, 289, 288, 154), (153, 290, 289, 155), (154, 288, 290, 153), (288, 289, 290), (34, 292, 291, 153), (154, 293, 292, 34), (153, 291, 293, 154), (291, 292, 293), (99, 295, 294, 87), (8, 296, 295, 99), (87, 294, 296, 8), (294, 295, 296), (153, 298, 297, 34), (87, 299, 298, 153), (34, 297, 299, 87), (297, 298, 299), (87, 301, 300, 99), (153, 302, 301, 87), (99, 300, 302, 153), (300, 301, 302), (40, 304, 303, 153), (99, 305, 304, 40), (153, 303, 305, 99), (303, 304, 305), (151, 307, 306, 84), (33, 308, 307, 151), (84, 306, 308, 33), (306, 307, 308), (94, 310, 309, 6), (84, 311, 310, 94), (6, 309, 311, 84), (309, 310, 311), (84, 313, 312, 151), (94, 314, 313, 84), (151, 312, 314, 94), (312, 313, 314), (38, 316, 315, 94), (151, 317, 316, 38), (94, 315, 317, 151), (315, 316, 317), (96, 319, 318, 152), (39, 320, 319, 96), (152, 318, 320, 39), (318, 319, 320), (95, 322, 321, 38), (152, 323, 322, 95), (38, 321, 323, 152), (321, 322, 323), (152, 325, 324, 96), (95, 326, 325, 152), (96, 324, 326, 95), (324, 325, 326), (11, 328, 327, 95), (96, 329, 328, 11), (95, 327, 329, 96), (327, 328, 329), (151, 331, 330, 152), (38, 332, 331, 151), (152, 330, 332, 38), (330, 331, 332), (150, 334, 333, 39), (152, 335, 334, 150), (39, 333, 335, 152), (333, 334, 335), (152, 337, 336, 151), (150, 338, 337, 152), (151, 336, 338, 150), (336, 337, 338), (33, 340, 339, 150), (151, 341, 340, 33), (150, 339, 341, 151), (339, 340, 341), (97, 343, 342, 85), (7, 344, 343, 97), (85, 342, 344, 7), (342, 343, 344), (150, 346, 345, 33), (85, 347, 346, 150), (33, 345, 347, 85), (345, 346, 347), (85, 349, 348, 97), (150, 350, 349, 85), (97, 348, 350, 150), (348, 349, 350), (39, 352, 351, 150), (97, 353, 352, 39), (150, 351, 353, 97), (351, 352, 353), (148, 355, 354, 83), (32, 356, 355, 148), (83, 354, 356, 32), (354, 355, 356), (93, 358, 357, 10), (83, 359, 358, 93), (10, 357, 359, 83), (357, 358, 359), (83, 361, 360, 148), (93, 362, 361, 83), (148, 360, 362, 93), (360, 361, 362), (37, 364, 363, 93), (148, 365, 364, 37), (93, 363, 365, 148), (363, 364, 365), (95, 367, 366, 149), (38, 368, 367, 95), (149, 366, 368, 38), (366, 367, 368), (92, 370, 369, 37), (149, 371, 370, 92), (37, 369, 371, 149), (369, 370, 371), (149, 373, 372, 95), (92, 374, 373, 149), (95, 372, 374, 92), (372, 373, 374), (11, 376, 375, 92), (95, 377, 376, 11), (92, 375, 377, 95), (375, 376, 377), (148, 379, 378, 149), (37, 380, 379, 148), (149, 378, 380, 37), (378, 379, 380), (147, 382, 381, 38), (149, 383, 382, 147), (38, 381, 383, 149), (381, 382, 383), (149, 385, 384, 148), (147, 386, 385, 149), (148, 384, 386, 147), (384, 385, 386), (32, 388, 387, 147), (148, 389, 388, 32), (147, 387, 389, 148), (387, 388, 389), (94, 391, 390, 82), (6, 392, 391, 94), (82, 390, 392, 6), (390, 391, 392), (147, 394, 393, 32), (82, 395, 394, 147), (32, 393, 395, 82), (393, 394, 395), (82, 397, 396, 94), (147, 398, 397, 82), (94, 396, 398, 147), (396, 397, 398), (38, 400, 399, 147), (94, 401, 400, 38), (147, 399, 401, 94), (399, 400, 401), (145, 403, 402, 63), (22, 404, 403, 145), (63, 402, 404, 22), (402, 403, 404), (81, 406, 405, 5), (63, 407, 406, 81), (5, 405, 407, 63), (405, 406, 407), (63, 409, 408, 145), (81, 410, 409, 63), (145, 408, 410, 81), (408, 409, 410), (31, 412, 411, 81), (145, 413, 412, 31), (81, 411, 413, 145), (411, 412, 413), (90, 415, 414, 146), (36, 416, 415, 90), (146, 414, 416, 36), (414, 415, 416), (80, 418, 417, 31), (146, 419, 418, 80), (31, 417, 419, 146), (417, 418, 419), (146, 421, 420, 90), (80, 422, 421, 146), (90, 420, 422, 80), (420, 421, 422), (9, 424, 423, 80), (90, 425, 424, 9), (80, 423, 425, 90), (423, 424, 425), (145, 427, 426, 146), (31, 428, 427, 145), (146, 426, 428, 31), (426, 427, 428), (144, 430, 429, 36), (146, 431, 430, 144), (36, 429, 431, 146), (429, 430, 431), (146, 433, 432, 145), (144, 434, 433, 146), (145, 432, 434, 144), (432, 433, 434), (22, 436, 435, 144), (145, 437, 436, 22), (144, 435, 437, 145), (435, 436, 437), (91, 439, 438, 62), (10, 440, 439, 91), (62, 438, 440, 10), (438, 439, 440), (144, 442, 441, 22), (62, 443, 442, 144), (22, 441, 443, 62), (441, 442, 443), (62, 445, 444, 91), (144, 446, 445, 62), (91, 444, 446, 144), (444, 445, 446), (36, 448, 447, 144), (91, 449, 448, 36), (144, 447, 449, 91), (447, 448, 449), (142, 451, 450, 79), (30, 452, 451, 142), (79, 450, 452, 30), (450, 451, 452), (77, 454, 453, 4), (79, 455, 454, 77), (4, 453, 455, 79), (453, 454, 455), (79, 457, 456, 142), (77, 458, 457, 79), (142, 456, 458, 77), (456, 457, 458), (29, 460, 459, 77), (142, 461, 460, 29), (77, 459, 461, 142), (459, 460, 461), (89, 463, 462, 143), (35, 464, 463, 89), (143, 462, 464, 35), (462, 463, 464), (76, 466, 465, 29), (143, 467, 466, 76), (29, 465, 467, 143), (465, 466, 467), (143, 469, 468, 89), (76, 470, 469, 143), (89, 468, 470, 76), (468, 469, 470), (8, 472, 471, 76), (89, 473, 472, 8), (76, 471, 473, 89), (471, 472, 473), (142, 475, 474, 143), (29, 476, 475, 142), (143, 474, 476, 29), (474, 475, 476), (141, 478, 477, 35), (143, 479, 478, 141), (35, 477, 479, 143), (477, 478, 479), (143, 481, 480, 142), (141, 482, 481, 143), (142, 480, 482, 141), (480, 481, 482), (30, 484, 483, 141), (142, 485, 484, 30), (141, 483, 485, 142), (483, 484, 485), (88, 487, 486, 78), (9, 488, 487, 88), (78, 486, 488, 9), (486, 487, 488), (141, 490, 489, 30), (78, 491, 490, 141), (30, 489, 491, 78), (489, 490, 491), (78, 493, 492, 88), (141, 494, 493, 78), (88, 492, 494, 141), (492, 493, 494), (35, 496, 495, 141), (88, 497, 496, 35), (141, 495, 497, 88), (495, 496, 497), (139, 499, 498, 74), (28, 500, 499, 139), (74, 498, 500, 28), (498, 499, 500), (72, 502, 501, 3), (74, 503, 502, 72), (3, 501, 503, 74), (501, 502, 503), (74, 505, 504, 139), (72, 506, 505, 74), (139, 504, 506, 72), (504, 505, 506), (27, 508, 507, 72), (139, 509, 508, 27), (72, 507, 509, 139), (507, 508, 509), (86, 511, 510, 140), (34, 512, 511, 86), (140, 510, 512, 34), (510, 511, 512), (73, 514, 513, 27), (140, 515, 514, 73), (27, 513, 515, 140), (513, 514, 515), (140, 517, 516, 86), (73, 518, 517, 140), (86, 516, 518, 73), (516, 517, 518), (7, 520, 519, 73), (86, 521, 520, 7), (73, 519, 521, 86), (519, 520, 521), (139, 523, 522, 140), (27, 524, 523, 139), (140, 522, 524, 27), (522, 523, 524), (138, 526, 525, 34), (140, 527, 526, 138), (34, 525, 527, 140), (525, 526, 527), (140, 529, 528, 139), (138, 530, 529, 140), (139, 528, 530, 138), (528, 529, 530), (28, 532, 531, 138), (139, 533, 532, 28), (138, 531, 533, 139), (531, 532, 533), (87, 535, 534, 75), (8, 536, 535, 87), (75, 534, 536, 8), (534, 535, 536), (138, 538, 537, 28), (75, 539, 538, 138), (28, 537, 539, 75), (537, 538, 539), (75, 541, 540, 87), (138, 542, 541, 75), (87, 540, 542, 138), (540, 541, 542), (34, 544, 543, 138), (87, 545, 544, 34), (138, 543, 545, 87), (543, 544, 545), (136, 547, 546, 70), (26, 548, 547, 136), (70, 546, 548, 26), (546, 547, 548), (69, 550, 549, 2), (70, 551, 550, 69), (2, 549, 551, 70), (549, 550, 551), (70, 553, 552, 136), (69, 554, 553, 70), (136, 552, 554, 69), (552, 553, 554), (25, 556, 555, 69), (136, 557, 556, 25), (69, 555, 557, 136), (555, 556, 557), (84, 559, 558, 137), (33, 560, 559, 84), (137, 558, 560, 33), (558, 559, 560), (68, 562, 561, 25), (137, 563, 562, 68), (25, 561, 563, 137), (561, 562, 563), (137, 565, 564, 84), (68, 566, 565, 137), (84, 564, 566, 68), (564, 565, 566), (6, 568, 567, 68), (84, 569, 568, 6), (68, 567, 569, 84), (567, 568, 569), (136, 571, 570, 137), (25, 572, 571, 136), (137, 570, 572, 25), (570, 571, 572), (135, 574, 573, 33), (137, 575, 574, 135), (33, 573, 575, 137), (573, 574, 575), (137, 577, 576, 136), (135, 578, 577, 137), (136, 576, 578, 135), (576, 577, 578), (26, 580, 579, 135), (136, 581, 580, 26), (135, 579, 581, 136), (579, 580, 581), (85, 583, 582, 71), (7, 584, 583, 85), (71, 582, 584, 7), (582, 583, 584), (135, 586, 585, 26), (71, 587, 586, 135), (26, 585, 587, 71), (585, 586, 587), (71, 589, 588, 85), (135, 590, 589, 71), (85, 588, 590, 135), (588, 589, 590), (33, 592, 591, 135), (85, 593, 592, 33), (135, 591, 593, 85), (591, 592, 593), (133, 595, 594, 67), (24, 596, 595, 133), (67, 594, 596, 24), (594, 595, 596), (65, 598, 597, 1), (67, 599, 598, 65), (1, 597, 599, 67), (597, 598, 599), (67, 601, 600, 133), (65, 602, 601, 67), (133, 600, 602, 65), (600, 601, 602), (23, 604, 603, 65), (133, 605, 604, 23), (65, 603, 605, 133), (603, 604, 605), (83, 607, 606, 134), (32, 608, 607, 83), (134, 606, 608, 32), (606, 607, 608), (64, 610, 609, 23), (134, 611, 610, 64), (23, 609, 611, 134), (609, 610, 611), (134, 613, 612, 83), (64, 614, 613, 134), (83, 612, 614, 64), (612, 613, 614), (10, 616, 615, 64), (83, 617, 616, 10), (64, 615, 617, 83), (615, 616, 617), (133, 619, 618, 134), (23, 620, 619, 133), (134, 618, 620, 23), (618, 619, 620), (132, 622, 621, 32), (134, 623, 622, 132), (32, 621, 623, 134), (621, 622, 623), (134, 625, 624, 133), (132, 626, 625, 134), (133, 624, 626, 132), (624, 625, 626), (24, 628, 627, 132), (133, 629, 628, 24), (132, 627, 629, 133), (627, 628, 629), (82, 631, 630, 66), (6, 632, 631, 82), (66, 630, 632, 6), (630, 631, 632), (132, 634, 633, 24), (66, 635, 634, 132), (24, 633, 635, 66), (633, 634, 635), (66, 637, 636, 82), (132, 638, 637, 66), (82, 636, 638, 132), (636, 637, 638), (32, 640, 639, 132), (82, 641, 640, 32), (132, 639, 641, 82), (639, 640, 641), (130, 643, 642, 61), (21, 644, 643, 130), (61, 642, 644, 21), (642, 643, 644), (79, 646, 645, 4), (61, 647, 646, 79), (4, 645, 647, 61), (645, 646, 647), (61, 649, 648, 130), (79, 650, 649, 61), (130, 648, 650, 79), (648, 649, 650), (30, 652, 651, 79), (130, 653, 652, 30), (79, 651, 653, 130), (651, 652, 653), (80, 655, 654, 131), (31, 656, 655, 80), (131, 654, 656, 31), (654, 655, 656), (78, 658, 657, 30), (131, 659, 658, 78), (30, 657, 659, 131), (657, 658, 659), (131, 661, 660, 80), (78, 662, 661, 131), (80, 660, 662, 78), (660, 661, 662), (9, 664, 663, 78), (80, 665, 664, 9), (78, 663, 665, 80), (663, 664, 665), (130, 667, 666, 131), (30, 668, 667, 130), (131, 666, 668, 30), (666, 667, 668), (129, 670, 669, 31), (131, 671, 670, 129), (31, 669, 671, 131), (669, 670, 671), (131, 673, 672, 130), (129, 674, 673, 131), (130, 672, 674, 129), (672, 673, 674), (21, 676, 675, 129), (130, 677, 676, 21), (129, 675, 677, 130), (675, 676, 677), (81, 679, 678, 60), (5, 680, 679, 81), (60, 678, 680, 5), (678, 679, 680), (129, 682, 681, 21), (60, 683, 682, 129), (21, 681, 683, 60), (681, 682, 683), (60, 685, 684, 81), (129, 686, 685, 60), (81, 684, 686, 129), (684, 685, 686), (31, 688, 687, 129), (81, 689, 688, 31), (129, 687, 689, 81), (687, 688, 689), (127, 691, 690, 58), (20, 692, 691, 127), (58, 690, 692, 20), (690, 691, 692), (74, 694, 693, 3), (58, 695, 694, 74), (3, 693, 695, 58), (693, 694, 695), (58, 697, 696, 127), (74, 698, 697, 58), (127, 696, 698, 74), (696, 697, 698), (28, 700, 699, 74), (127, 701, 700, 28), (74, 699, 701, 127), (699, 700, 701), (76, 703, 702, 128), (29, 704, 703, 76), (128, 702, 704, 29), (702, 703, 704), (75, 706, 705, 28), (128, 707, 706, 75), (28, 705, 707, 128), (705, 706, 707), (128, 709, 708, 76), (75, 710, 709, 128), (76, 708, 710, 75), (708, 709, 710), (8, 712, 711, 75), (76, 713, 712, 8), (75, 711, 713, 76), (711, 712, 713), (127, 715, 714, 128), (28, 716, 715, 127), (128, 714, 716, 28), (714, 715, 716), (126, 718, 717, 29), (128, 719, 718, 126), (29, 717, 719, 128), (717, 718, 719), (128, 721, 720, 127), (126, 722, 721, 128), (127, 720, 722, 126), (720, 721, 722), (20, 724, 723, 126), (127, 725, 724, 20), (126, 723, 725, 127), (723, 724, 725), (77, 727, 726, 59), (4, 728, 727, 77), (59, 726, 728, 4), (726, 727, 728), (126, 730, 729, 20), (59, 731, 730, 126), (20, 729, 731, 59), (729, 730, 731), (59, 733, 732, 77), (126, 734, 733, 59), (77, 732, 734, 126), (732, 733, 734), (29, 736, 735, 126), (77, 737, 736, 29), (126, 735, 737, 77), (735, 736, 737), (124, 739, 738, 55), (18, 740, 739, 124), (55, 738, 740, 18), (738, 739, 740), (70, 742, 741, 2), (55, 743, 742, 70), (2, 741, 743, 55), (741, 742, 743), (55, 745, 744, 124), (70, 746, 745, 55), (124, 744, 746, 70), (744, 745, 746), (26, 748, 747, 70), (124, 749, 748, 26), (70, 747, 749, 124), (747, 748, 749), (73, 751, 750, 125), (27, 752, 751, 73), (125, 750, 752, 27), (750, 751, 752), (71, 754, 753, 26), (125, 755, 754, 71), (26, 753, 755, 125), (753, 754, 755), (125, 757, 756, 73), (71, 758, 757, 125), (73, 756, 758, 71), (756, 757, 758), (7, 760, 759, 71), (73, 761, 760, 7), (71, 759, 761, 73), (759, 760, 761), (124, 763, 762, 125), (26, 764, 763, 124), (125, 762, 764, 26), (762, 763, 764), (123, 766, 765, 27), (125, 767, 766, 123), (27, 765, 767, 125), (765, 766, 767), (125, 769, 768, 124), (123, 770, 769, 125), (124, 768, 770, 123), (768, 769, 770), (18, 772, 771, 123), (124, 773, 772, 18), (123, 771, 773, 124), (771, 772, 773), (72, 775, 774, 54), (3, 776, 775, 72), (54, 774, 776, 3), (774, 775, 776), (123, 778, 777, 18), (54, 779, 778, 123), (18, 777, 779, 54), (777, 778, 779), (54, 781, 780, 72), (123, 782, 781, 54), (72, 780, 782, 123), (780, 781, 782), (27, 784, 783, 123), (72, 785, 784, 27), (123, 783, 785, 72), (783, 784, 785), (121, 787, 786, 47), (14, 788, 787, 121), (47, 786, 788, 14), (786, 787, 788), (67, 790, 789, 1), (47, 791, 790, 67), (1, 789, 791, 47), (789, 790, 791), (47, 793, 792, 121), (67, 794, 793, 47), (121, 792, 794, 67), (792, 793, 794), (24, 796, 795, 67), (121, 797, 796, 24), (67, 795, 797, 121), (795, 796, 797), (68, 799, 798, 122), (25, 800, 799, 68), (122, 798, 800, 25), (798, 799, 800), (66, 802, 801, 24), (122, 803, 802, 66), (24, 801, 803, 122), (801, 802, 803), (122, 805, 804, 68), (66, 806, 805, 122), (68, 804, 806, 66), (804, 805, 806), (6, 808, 807, 66), (68, 809, 808, 6), (66, 807, 809, 68), (807, 808, 809), (121, 811, 810, 122), (24, 812, 811, 121), (122, 810, 812, 24), (810, 811, 812), (120, 814, 813, 25), (122, 815, 814, 120), (25, 813, 815, 122), (813, 814, 815), (122, 817, 816, 121), (120, 818, 817, 122), (121, 816, 818, 120), (816, 817, 818), (14, 820, 819, 120), (121, 821, 820, 14), (120, 819, 821, 121), (819, 820, 821), (69, 823, 822, 46), (2, 824, 823, 69), (46, 822, 824, 2), (822, 823, 824), (120, 826, 825, 14), (46, 827, 826, 120), (14, 825, 827, 46), (825, 826, 827), (46, 829, 828, 69), (120, 830, 829, 46), (69, 828, 830, 120), (828, 829, 830), (25, 832, 831, 120), (69, 833, 832, 25), (120, 831, 833, 69), (831, 832, 833), (118, 835, 834, 50), (16, 836, 835, 118), (50, 834, 836, 16), (834, 835, 836), (63, 838, 837, 5), (50, 839, 838, 63), (5, 837, 839, 50), (837, 838, 839), (50, 841, 840, 118), (63, 842, 841, 50), (118, 840, 842, 63), (840, 841, 842), (22, 844, 843, 63), (118, 845, 844, 22), (63, 843, 845, 118), (843, 844, 845), (64, 847, 846, 119), (23, 848, 847, 64), (119, 846, 848, 23), (846, 847, 848), (62, 850, 849, 22), (119, 851, 850, 62), (22, 849, 851, 119), (849, 850, 851), (119, 853, 852, 64), (62, 854, 853, 119), (64, 852, 854, 62), (852, 853, 854), (10, 856, 855, 62), (64, 857, 856, 10), (62, 855, 857, 64), (855, 856, 857), (118, 859, 858, 119), (22, 860, 859, 118), (119, 858, 860, 22), (858, 859, 860), (117, 862, 861, 23), (119, 863, 862, 117), (23, 861, 863, 119), (861, 862, 863), (119, 865, 864, 118), (117, 866, 865, 119), (118, 864, 866, 117), (864, 865, 866), (16, 868, 867, 117), (118, 869, 868, 16), (117, 867, 869, 118), (867, 868, 869), (65, 871, 870, 51), (1, 872, 871, 65), (51, 870, 872, 1), (870, 871, 872), (117, 874, 873, 16), (51, 875, 874, 117), (16, 873, 875, 51), (873, 874, 875), (51, 877, 876, 65), (117, 878, 877, 51), (65, 876, 878, 117), (876, 877, 878), (23, 880, 879, 117), (65, 881, 880, 23), (117, 879, 881, 65), (879, 880, 881), (115, 883, 882, 49), (15, 884, 883, 115), (49, 882, 884, 15), (882, 883, 884), (885, 0, 56, 886), (49, 887, 886, 56), (0, 885, 887, 49), (885, 886, 887), (49, 889, 888, 115), (56, 890, 889, 49), (115, 888, 890, 56), (888, 889, 890), (19, 892, 891, 56), (115, 893, 892, 19), (56, 891, 893, 115), (891, 892, 893), (61, 895, 894, 116), (21, 896, 895, 61), (116, 894, 896, 21), (894, 895, 896), (57, 898, 897, 19), (116, 899, 898, 57), (19, 897, 899, 116), (897, 898, 899), (116, 901, 900, 61), (57, 902, 901, 116), (61, 900, 902, 57), (900, 901, 902), (4, 904, 903, 57), (61, 905, 904, 4), (57, 903, 905, 61), (903, 904, 905), (115, 907, 906, 116), (19, 908, 907, 115), (116, 906, 908, 19), (906, 907, 908), (114, 910, 909, 21), (116, 911, 910, 114), (21, 909, 911, 116), (909, 910, 911), (116, 913, 912, 115), (114, 914, 913, 116), (115, 912, 914, 114), (912, 913, 914), (15, 916, 915, 114), (115, 917, 916, 15), (114, 915, 917, 115), (915, 916, 917), (60, 919, 918, 48), (5, 920, 919, 60), (48, 918, 920, 5), (918, 919, 920), (114, 922, 921, 15), (48, 923, 922, 114), (15, 921, 923, 48), (921, 922, 923), (48, 925, 924, 60), (114, 926, 925, 48), (60, 924, 926, 114), (924, 925, 926), (21, 928, 927, 114), (60, 929, 928, 21), (114, 927, 929, 60), (927, 928, 929), (112, 931, 930, 56), (19, 932, 931, 112), (56, 930, 932, 19), (930, 931, 932), (933, 0, 53, 934), (56, 935, 934, 53), (0, 933, 935, 56), (933, 934, 935), (56, 937, 936, 112), (53, 938, 937, 56), (112, 936, 938, 53), (936, 937, 938), (17, 940, 939, 53), (112, 941, 940, 17), (53, 939, 941, 112), (939, 940, 941), (58, 943, 942, 113), (20, 944, 943, 58), (113, 942, 944, 20), (942, 943, 944), (52, 946, 945, 17), (113, 947, 946, 52), (17, 945, 947, 113), (945, 946, 947), (113, 949, 948, 58), (52, 950, 949, 113), (58, 948, 950, 52), (948, 949, 950), (3, 952, 951, 52), (58, 953, 952, 3), (52, 951, 953, 58), (951, 952, 953), (112, 955, 954, 113), (17, 956, 955, 112), (113, 954, 956, 17), (954, 955, 956), (111, 958, 957, 20), (113, 959, 958, 111), (20, 957, 959, 113), (957, 958, 959), (113, 961, 960, 112), (111, 962, 961, 113), (112, 960, 962, 111), (960, 961, 962), (19, 964, 963, 111), (112, 965, 964, 19), (111, 963, 965, 112), (963, 964, 965), (59, 967, 966, 57), (4, 968, 967, 59), (57, 966, 968, 4), (966, 967, 968), (111, 970, 969, 19), (57, 971, 970, 111), (19, 969, 971, 57), (969, 970, 971), (57, 973, 972, 59), (111, 974, 973, 57), (59, 972, 974, 111), (972, 973, 974), (20, 976, 975, 111), (59, 977, 976, 20), (111, 975, 977, 59), (975, 976, 977), (109, 979, 978, 53), (17, 980, 979, 109), (53, 978, 980, 17), (978, 979, 980), (981, 0, 43, 982), (53, 983, 982, 43), (0, 981, 983, 53), (981, 982, 983), (53, 985, 984, 109), (43, 986, 985, 53), (109, 984, 986, 43), (984, 985, 986), (12, 988, 987, 43), (109, 989, 988, 12), (43, 987, 989, 109), (987, 988, 989), (55, 991, 990, 110), (18, 992, 991, 55), (110, 990, 992, 18), (990, 991, 992), (42, 994, 993, 12), (110, 995, 994, 42), (12, 993, 995, 110), (993, 994, 995), (110, 997, 996, 55), (42, 998, 997, 110), (55, 996, 998, 42), (996, 997, 998), (2, 1000, 999, 42), (55, 1001, 1000, 2), (42, 999, 1001, 55), (999, 1000, 1001), (109, 1003, 1002, 110), (12, 1004, 1003, 109), (110, 1002, 1004, 12), (1002, 1003, 1004), (108, 1006, 1005, 18), (110, 1007, 1006, 108), (18, 1005, 1007, 110), (1005, 1006, 1007), (110, 1009, 1008, 109), (108, 1010, 1009, 110), (109, 1008, 1010, 108), (1008, 1009, 1010), (17, 1012, 1011, 108), (109, 1013, 1012, 17), (108, 1011, 1013, 109), (1011, 1012, 1013), (54, 1015, 1014, 52), (3, 1016, 1015, 54), (52, 1014, 1016, 3), (1014, 1015, 1016), (108, 1018, 1017, 17), (52, 1019, 1018, 108), (17, 1017, 1019, 52), (1017, 1018, 1019), (52, 1021, 1020, 54), (108, 1022, 1021, 52), (54, 1020, 1022, 108), (1020, 1021, 1022), (18, 1024, 1023, 108), (54, 1025, 1024, 18), (108, 1023, 1025, 54), (1023, 1024, 1025), (106, 1027, 1026, 44), (13, 1028, 1027, 106), (44, 1026, 1028, 13), (1026, 1027, 1028), (1029, 0, 49, 1030), (44, 1031, 1030, 49), (0, 1029, 1031, 44), (1029, 1030, 1031), (44, 1033, 1032, 106), (49, 1034, 1033, 44), (106, 1032, 1034, 49), (1032, 1033, 1034), (15, 1036, 1035, 49), (106, 1037, 1036, 15), (49, 1035, 1037, 106), (1035, 1036, 1037), (50, 1039, 1038, 107), (16, 1040, 1039, 50), (107, 1038, 1040, 16), (1038, 1039, 1040), (48, 1042, 1041, 15), (107, 1043, 1042, 48), (15, 1041, 1043, 107), (1041, 1042, 1043), (107, 1045, 1044, 50), (48, 1046, 1045, 107), (50, 1044, 1046, 48), (1044, 1045, 1046), (5, 1048, 1047, 48), (50, 1049, 1048, 5), (48, 1047, 1049, 50), (1047, 1048, 1049), (106, 1051, 1050, 107), (15, 1052, 1051, 106), (107, 1050, 1052, 15), (1050, 1051, 1052), (105, 1054, 1053, 16), (107, 1055, 1054, 105), (16, 1053, 1055, 107), (1053, 1054, 1055), (107, 1057, 1056, 106), (105, 1058, 1057, 107), (106, 1056, 1058, 105), (1056, 1057, 1058), (13, 1060, 1059, 105), (106, 1061, 1060, 13), (105, 1059, 1061, 106), (1059, 1060, 1061), (51, 1063, 1062, 45), (1, 1064, 1063, 51), (45, 1062, 1064, 1), (1062, 1063, 1064), (105, 1066, 1065, 13), (45, 1067, 1066, 105), (13, 1065, 1067, 45), (1065, 1066, 1067), (45, 1069, 1068, 51), (105, 1070, 1069, 45), (51, 1068, 1070, 105), (1068, 1069, 1070), (16, 1072, 1071, 105), (51, 1073, 1072, 16), (105, 1071, 1073, 51), (1071, 1072, 1073), (103, 1075, 1074, 43), (12, 1076, 1075, 103), (43, 1074, 1076, 12), (1074, 1075, 1076), (1077, 0, 44, 1078), (43, 1079, 1078, 44), (0, 1077, 1079, 43), (1077, 1078, 1079), (43, 1081, 1080, 103), (44, 1082, 1081, 43), (103, 1080, 1082, 44), (1080, 1081, 1082), (13, 1084, 1083, 44), (103, 1085, 1084, 13), (44, 1083, 1085, 103), (1083, 1084, 1085), (47, 1087, 1086, 104), (14, 1088, 1087, 47), (104, 1086, 1088, 14), (1086, 1087, 1088), (45, 1090, 1089, 13), (104, 1091, 1090, 45), (13, 1089, 1091, 104), (1089, 1090, 1091), (104, 1093, 1092, 47), (45, 1094, 1093, 104), (47, 1092, 1094, 45), (1092, 1093, 1094), (1, 1096, 1095, 45), (47, 1097, 1096, 1), (45, 1095, 1097, 47), (1095, 1096, 1097), (103, 1099, 1098, 104), (13, 1100, 1099, 103), (104, 1098, 1100, 13), (1098, 1099, 1100), (102, 1102, 1101, 14), (104, 1103, 1102, 102), (14, 1101, 1103, 104), (1101, 1102, 1103), (104, 1105, 1104, 103), (102, 1106, 1105, 104), (103, 1104, 1106, 102), (1104, 1105, 1106), (12, 1108, 1107, 102), (103, 1109, 1108, 12), (102, 1107, 1109, 103), (1107, 1108, 1109), (46, 1111, 1110, 42), (2, 1112, 1111, 46), (42, 1110, 1112, 2), (1110, 1111, 1112), (102, 1114, 1113, 12), (42, 1115, 1114, 102), (12, 1113, 1115, 42), (1113, 1114, 1115), (42, 1117, 1116, 46), (102, 1118, 1117, 42), (46, 1116, 1118, 102), (1116, 1117, 1118), (14, 1120, 1119, 102), (46, 1121, 1120, 14), (102, 1119, 1121, 46), (1119, 1120, 1121)])
me_icosphere_003.polygons.foreach_set('use_smooth', [True] * 1280)
me_icosphere_003.use_remesh_preserve_volume = False
me_icosphere_003.use_remesh_preserve_attributes = False
me_icosphere_003.use_mirror_vertex_groups = False
me_icosphere_003.update()
me_icosphere_002 = bpy.data.meshes.new('Icosphere.002')
me_icosphere_002.from_pydata([(0.0, 0.0, -1.0), (0.7236, -0.5257, -0.4472), (-0.2764, -0.8506, -0.4472), (-0.8944, 0.0, -0.4472), (-0.2764, 0.8506, -0.4472), (0.7236, 0.5257, -0.4472), (0.2764, -0.8506, 0.4472), (-0.7236, -0.5257, 0.4472), (-0.7236, 0.5257, 0.4472), (0.2764, 0.8506, 0.4472), (0.8944, 0.0, 0.4472), (0.0, 0.0, 1.0), (-0.1625, -0.5, -0.8507), (0.4253, -0.309, -0.8507), (0.2629, -0.809, -0.5257), (0.4253, 0.309, -0.8507), (0.8506, 0.0, -0.5257), (-0.5257, 0.0, -0.8507), (-0.6882, -0.5, -0.5257), (-0.1625, 0.5, -0.8507), (-0.6882, 0.5, -0.5257), (0.2629, 0.809, -0.5257), (0.9511, 0.309, 0.0), (0.9511, -0.309, 0.0), (0.5878, -0.809, 0.0), (0.0, -1.0, 0.0), (-0.5878, -0.809, 0.0), (-0.9511, -0.309, 0.0), (-0.9511, 0.309, 0.0), (-0.5878, 0.809, 0.0), (0.0, 1.0, 0.0), (0.5878, 0.809, 0.0), (0.6882, -0.5, 0.5257), (-0.2629, -0.809, 0.5257), (-0.8506, 0.0, 0.5257), (-0.2629, 0.809, 0.5257), (0.6882, 0.5, 0.5257), (0.5257, 0.0, 0.8507), (0.1625, -0.5, 0.8507), (-0.4253, -0.309, 0.8507), (-0.4253, 0.309, 0.8507), (0.1625, 0.5, 0.8507), (-0.2281, -0.702, -0.6746), (-0.08444, -0.2599, -0.9619), (0.2211, -0.1606, -0.9619), (0.5972, -0.4339, -0.6746), (-0.007026, -0.8627, -0.5057), (0.5128, -0.6938, -0.5057), (0.5972, 0.4339, -0.6746), (0.2211, 0.1606, -0.9619), (0.8183, 0.2733, -0.5057), (0.8183, -0.2733, -0.5057), (-0.7382, 0.0, -0.6746), (-0.2733, 0.0, -0.9619), (-0.8226, -0.2599, -0.5057), (-0.5014, -0.702, -0.5057), (-0.08444, 0.2599, -0.9619), (-0.2281, 0.702, -0.6746), (-0.8226, 0.2599, -0.5057), (-0.5014, 0.702, -0.5057), (0.5128, 0.6938, -0.5057), (-0.007026, 0.8627, -0.5057), (0.9593, 0.1606, 0.2325), (0.8705, 0.4339, -0.2325), (0.9593, -0.1606, 0.2325), (0.8705, -0.4339, -0.2325), (0.4492, -0.8627, 0.2325), (0.6816, -0.6938, -0.2325), (0.1437, -0.9619, 0.2325), (-0.1437, -0.9619, -0.2325), (-0.4492, -0.8627, -0.2325), (-0.6816, -0.6938, 0.2325), (-0.9593, -0.1606, -0.2325), (-0.8705, -0.4339, 0.2325), (-0.9593, 0.1606, -0.2325), (-0.8705, 0.4339, 0.2325), (-0.6816, 0.6938, 0.2325), (-0.4492, 0.8627, -0.2325), (0.1437, 0.9619, 0.2325), (-0.1437, 0.9619, -0.2325), (0.4492, 0.8627, 0.2325), (0.6816, 0.6938, -0.2325), (0.5014, -0.702, 0.5057), (0.8226, -0.2599, 0.5057), (0.007026, -0.8627, 0.5057), (-0.5128, -0.6938, 0.5057), (-0.8183, -0.2733, 0.5057), (-0.8183, 0.2733, 0.5057), (0.007026, 0.8627, 0.5057), (-0.5128, 0.6938, 0.5057), (0.5014, 0.702, 0.5057), (0.8226, 0.2599, 0.5057), (0.2733, 0.0, 0.9619), (0.7382, 0.0, 0.6746), (0.2281, -0.702, 0.6746), (0.08444, -0.2599, 0.9619), (-0.2211, -0.1606, 0.9619), (-0.5972, -0.4339, 0.6746), (-0.2211, 0.1606, 0.9619), (-0.5972, 0.4339, 0.6746), (0.08444, 0.2599, 0.9619), (0.2281, 0.702, 0.6746), (0.05279, -0.6882, -0.7236), (0.1382, -0.4253, -0.8944), (0.3618, -0.5878, -0.7236), (0.6708, -0.1625, -0.7236), (0.4472, 0.0, -0.8944), (0.6708, 0.1625, -0.7236), (-0.6382, -0.2629, -0.7236), (-0.3618, -0.2629, -0.8944), (-0.4472, -0.5257, -0.7236), (-0.4472, 0.5257, -0.7236), (-0.3618, 0.2629, -0.8944), (-0.6382, 0.2629, -0.7236), (0.3618, 0.5878, -0.7236), (0.1382, 0.4253, -0.8944), (0.05279, 0.6882, -0.7236), (0.9472, -0.1625, -0.2764), (0.9472, 0.1625, -0.2764), (1.0, 0.0, 0.0), (0.1382, -0.9511, -0.2764), (0.4472, -0.8506, -0.2764), (0.309, -0.9511, 0.0), (-0.8618, -0.4253, -0.2764), (-0.6708, -0.6882, -0.2764), (-0.809, -0.5878, 0.0), (-0.6708, 0.6882, -0.2764), (-0.8618, 0.4253, -0.2764), (-0.809, 0.5878, 0.0), (0.4472, 0.8506, -0.2764), (0.1382, 0.9511, -0.2764), (0.309, 0.9511, 0.0), (0.6708, -0.6882, 0.2764), (0.809, -0.5878, 0.0), (0.8618, -0.4253, 0.2764), (-0.4472, -0.8506, 0.2764), (-0.309, -0.9511, 0.0), (-0.1382, -0.9511, 0.2764), (-0.9472, 0.1625, 0.2764), (-1.0, 0.0, 0.0), (-0.9472, -0.1625, 0.2764), (-0.1382, 0.9511, 0.2764), (-0.309, 0.9511, 0.0), (-0.4472, 0.8506, 0.2764), (0.8618, 0.4253, 0.2764), (0.809, 0.5878, 0.0), (0.6708, 0.6882, 0.2764), (0.4472, -0.5257, 0.7236), (0.6382, -0.2629, 0.7236), (0.3618, -0.2629, 0.8944), (-0.3618, -0.5878, 0.7236), (-0.05279, -0.6882, 0.7236), (-0.1382, -0.4253, 0.8944), (-0.6708, 0.1625, 0.7236), (-0.6708, -0.1625, 0.7236), (-0.4472, 0.0, 0.8944), (-0.05279, 0.6882, 0.7236), (-0.3618, 0.5878, 0.7236), (-0.1382, 0.4253, 0.8944), (0.6382, 0.2629, 0.7236), (0.4472, 0.5257, 0.7236), (0.3618, 0.2629, 0.8944)], [], [(102, 14, 46), (46, 42, 102), (12, 102, 42), (42, 46, 2), (102, 12, 103), (103, 104, 102), (14, 102, 104), (104, 103, 13), (45, 1, 47), (47, 104, 45), (13, 45, 104), (104, 47, 14), (44, 13, 103), (103, 43, 44), (0, 44, 43), (43, 103, 12), (105, 16, 51), (51, 45, 105), (13, 105, 45), (45, 51, 1), (105, 13, 106), (106, 107, 105), (16, 105, 107), (107, 106, 15), (48, 5, 50), (50, 107, 48), (15, 48, 107), (107, 50, 16), (49, 15, 106), (106, 44, 49), (0, 49, 44), (44, 106, 13), (108, 18, 54), (54, 52, 108), (17, 108, 52), (52, 54, 3), (108, 17, 109), (109, 110, 108), (18, 108, 110), (110, 109, 12), (42, 2, 55), (55, 110, 42), (12, 42, 110), (110, 55, 18), (43, 12, 109), (109, 53, 43), (0, 43, 53), (53, 109, 17), (111, 20, 59), (59, 57, 111), (19, 111, 57), (57, 59, 4), (111, 19, 112), (112, 113, 111), (20, 111, 113), (113, 112, 17), (52, 3, 58), (58, 113, 52), (17, 52, 113), (113, 58, 20), (53, 17, 112), (112, 56, 53), (0, 53, 56), (56, 112, 19), (114, 21, 60), (60, 48, 114), (15, 114, 48), (48, 60, 5), (114, 15, 115), (115, 116, 114), (21, 114, 116), (116, 115, 19), (57, 4, 61), (61, 116, 57), (19, 57, 116), (116, 61, 21), (56, 19, 115), (115, 49, 56), (0, 56, 49), (49, 115, 15), (117, 23, 65), (65, 51, 117), (16, 117, 51), (51, 65, 1), (117, 16, 118), (118, 119, 117), (23, 117, 119), (119, 118, 22), (62, 10, 64), (64, 119, 62), (22, 62, 119), (119, 64, 23), (63, 22, 118), (118, 50, 63), (5, 63, 50), (50, 118, 16), (120, 25, 69), (69, 46, 120), (14, 120, 46), (46, 69, 2), (120, 14, 121), (121, 122, 120), (25, 120, 122), (122, 121, 24), (66, 6, 68), (68, 122, 66), (24, 66, 122), (122, 68, 25), (67, 24, 121), (121, 47, 67), (1, 67, 47), (47, 121, 14), (123, 27, 72), (72, 54, 123), (18, 123, 54), (54, 72, 3), (123, 18, 124), (124, 125, 123), (27, 123, 125), (125, 124, 26), (71, 7, 73), (73, 125, 71), (26, 71, 125), (125, 73, 27), (70, 26, 124), (124, 55, 70), (2, 70, 55), (55, 124, 18), (126, 29, 77), (77, 59, 126), (20, 126, 59), (59, 77, 4), (126, 20, 127), (127, 128, 126), (29, 126, 128), (128, 127, 28), (75, 8, 76), (76, 128, 75), (28, 75, 128), (128, 76, 29), (74, 28, 127), (127, 58, 74), (3, 74, 58), (58, 127, 20), (129, 31, 81), (81, 60, 129), (21, 129, 60), (60, 81, 5), (129, 21, 130), (130, 131, 129), (31, 129, 131), (131, 130, 30), (78, 9, 80), (80, 131, 78), (30, 78, 131), (131, 80, 31), (79, 30, 130), (130, 61, 79), (4, 79, 61), (61, 130, 21), (132, 32, 82), (82, 66, 132), (24, 132, 66), (66, 82, 6), (132, 24, 133), (133, 134, 132), (32, 132, 134), (134, 133, 23), (64, 10, 83), (83, 134, 64), (23, 64, 134), (134, 83, 32), (65, 23, 133), (133, 67, 65), (1, 65, 67), (67, 133, 24), (135, 33, 85), (85, 71, 135), (26, 135, 71), (71, 85, 7), (135, 26, 136), (136, 137, 135), (33, 135, 137), (137, 136, 25), (68, 6, 84), (84, 137, 68), (25, 68, 137), (137, 84, 33), (69, 25, 136), (136, 70, 69), (2, 69, 70), (70, 136, 26), (138, 34, 87), (87, 75, 138), (28, 138, 75), (75, 87, 8), (138, 28, 139), (139, 140, 138), (34, 138, 140), (140, 139, 27), (73, 7, 86), (86, 140, 73), (27, 73, 140), (140, 86, 34), (72, 27, 139), (139, 74, 72), (3, 72, 74), (74, 139, 28), (141, 35, 88), (88, 78, 141), (30, 141, 78), (78, 88, 9), (141, 30, 142), (142, 143, 141), (35, 141, 143), (143, 142, 29), (76, 8, 89), (89, 143, 76), (29, 76, 143), (143, 89, 35), (77, 29, 142), (142, 79, 77), (4, 77, 79), (79, 142, 30), (144, 36, 91), (91, 62, 144), (22, 144, 62), (62, 91, 10), (144, 22, 145), (145, 146, 144), (36, 144, 146), (146, 145, 31), (80, 9, 90), (90, 146, 80), (31, 80, 146), (146, 90, 36), (81, 31, 145), (145, 63, 81), (5, 81, 63), (63, 145, 22), (147, 38, 94), (94, 82, 147), (32, 147, 82), (82, 94, 6), (147, 32, 148), (148, 149, 147), (38, 147, 149), (149, 148, 37), (92, 11, 95), (95, 149, 92), (37, 92, 149), (149, 95, 38), (93, 37, 148), (148, 83, 93), (10, 93, 83), (83, 148, 32), (150, 39, 97), (97, 85, 150), (33, 150, 85), (85, 97, 7), (150, 33, 151), (151, 152, 150), (39, 150, 152), (152, 151, 38), (95, 11, 96), (96, 152, 95), (38, 95, 152), (152, 96, 39), (94, 38, 151), (151, 84, 94), (6, 94, 84), (84, 151, 33), (153, 40, 99), (99, 87, 153), (34, 153, 87), (87, 99, 8), (153, 34, 154), (154, 155, 153), (40, 153, 155), (155, 154, 39), (96, 11, 98), (98, 155, 96), (39, 96, 155), (155, 98, 40), (97, 39, 154), (154, 86, 97), (7, 97, 86), (86, 154, 34), (156, 41, 101), (101, 88, 156), (35, 156, 88), (88, 101, 9), (156, 35, 157), (157, 158, 156), (41, 156, 158), (158, 157, 40), (98, 11, 100), (100, 158, 98), (40, 98, 158), (158, 100, 41), (99, 40, 157), (157, 89, 99), (8, 99, 89), (89, 157, 35), (159, 37, 93), (93, 91, 159), (36, 159, 91), (91, 93, 10), (159, 36, 160), (160, 161, 159), (37, 159, 161), (161, 160, 41), (100, 11, 92), (92, 161, 100), (41, 100, 161), (161, 92, 37), (101, 41, 160), (160, 90, 101), (9, 101, 90), (90, 160, 36)])
me_icosphere_002.polygons.foreach_set('use_smooth', [True] * 320)
_uv = me_icosphere_002.uv_layers.new(name='UVMap')
_uv.uv.foreach_set('vector', [0.04572, 0.1268, 0.01584, 0.1857, 0.0, 0.133, 0.0, 0.133, 0.03733, 0.0743, 0.04572, 0.1268, 0.08766, 0.07282, 0.04572, 0.1268, 0.03733, 0.0743, 0.8482, 0.04223, 0.9138, 0.04216, 0.8926, 0.07888, 0.04572, 0.1268, 0.08766, 0.07282, 0.1092, 0.1297, 0.1092, 0.1297, 0.07148, 0.1891, 0.04572, 0.1268, 0.01584, 0.1857, 0.04572, 0.1268, 0.07148, 0.1891, 0.07148, 0.1891, 0.1092, 0.1297, 0.1366, 0.1913, 0.1061, 0.2407, 0.08035, 0.2853, 0.04332, 0.2378, 0.04332, 0.2378, 0.07148, 0.1891, 0.1061, 0.2407, 0.1366, 0.1913, 0.1061, 0.2407, 0.07148, 0.1891, 0.07148, 0.1891, 0.04332, 0.2378, 0.01584, 0.1857, 0.1696, 0.1409, 0.1366, 0.1913, 0.1092, 0.1297, 0.1092, 0.1297, 0.1442, 0.07931, 0.1696, 0.1409, 0.2025, 0.0933, 0.1696, 0.1409, 0.1442, 0.07931, 0.1442, 0.07931, 0.1092, 0.1297, 0.08766, 0.07282, 0.1672, 0.2516, 0.1979, 0.3046, 0.138, 0.2996, 0.138, 0.2996, 0.1061, 0.2407, 0.1672, 0.2516, 0.1366, 0.1913, 0.1672, 0.2516, 0.1061, 0.2407, 0.1061, 0.2407, 0.138, 0.2996, 0.08035, 0.2853, 0.1672, 0.2516, 0.1366, 0.1913, 0.205, 0.1923, 0.205, 0.1923, 0.2372, 0.2518, 0.1672, 0.2516, 0.1979, 0.3046, 0.1672, 0.2516, 0.2372, 0.2518, 0.2372, 0.2518, 0.205, 0.1923, 0.2697, 0.1918, 0.293, 0.2413, 0.3068, 0.2861, 0.2556, 0.3, 0.2556, 0.3, 0.2372, 0.2518, 0.293, 0.2413, 0.2697, 0.1918, 0.293, 0.2413, 0.2372, 0.2518, 0.2372, 0.2518, 0.2556, 0.3, 0.1979, 0.3046, 0.2388, 0.1412, 0.2697, 0.1918, 0.205, 0.1923, 0.205, 0.1923, 0.1696, 0.1409, 0.2388, 0.1412, 0.2025, 0.0933, 0.2388, 0.1412, 0.1696, 0.1409, 0.1696, 0.1409, 0.205, 0.1923, 0.1366, 0.1913, 0.7318, 0.101, 0.7874, 0.1263, 0.7373, 0.1588, 0.7373, 0.1588, 0.6842, 0.1372, 0.7318, 0.101, 0.6854, 0.08472, 0.7318, 0.101, 0.6842, 0.1372, 0.6842, 0.1372, 0.7373, 0.1588, 0.6939, 0.1939, 0.7318, 0.101, 0.6854, 0.08472, 0.7395, 0.04356, 0.7395, 0.04356, 0.7932, 0.06543, 0.7318, 0.101, 0.7874, 0.1263, 0.7318, 0.101, 0.7932, 0.06543, 0.07402, 0.02616, 0.1375, 0.02914, 0.08766, 0.07282, 0.8482, 0.04223, 0.8926, 0.07888, 0.8406, 0.09899, 0.8406, 0.09899, 0.7932, 0.06543, 0.8482, 0.04223, 0.8022, 0.01711, 0.8482, 0.04223, 0.7932, 0.06543, 0.7932, 0.06543, 0.8406, 0.09899, 0.7874, 0.1263, 0.1442, 0.07931, 0.08766, 0.07282, 0.1375, 0.02914, 0.1375, 0.02914, 0.1976, 0.04146, 0.1442, 0.07931, 0.2025, 0.0933, 0.1442, 0.07931, 0.1976, 0.04146, 0.1976, 0.04146, 0.1375, 0.02914, 0.1905, 0.0, 0.1894, 0.427, 0.2362, 0.4762, 0.1777, 0.4852, 0.1777, 0.4852, 0.1282, 0.4388, 0.1894, 0.427, 0.1408, 0.3869, 0.1894, 0.427, 0.1282, 0.4388, 0.1282, 0.4388, 0.1777, 0.4852, 0.1188, 0.4969, 0.1894, 0.427, 0.1408, 0.3869, 0.2058, 0.3714, 0.2058, 0.3714, 0.2559, 0.4183, 0.1894, 0.427, 0.2362, 0.4762, 0.1894, 0.427, 0.2559, 0.4183, 0.2559, 0.4183, 0.2058, 0.3714, 0.2674, 0.3704, 0.3059, 0.4157, 0.3341, 0.4689, 0.2897, 0.4706, 0.2897, 0.4706, 0.2559, 0.4183, 0.3059, 0.4157, 0.2674, 0.3704, 0.3059, 0.4157, 0.2559, 0.4183, 0.2559, 0.4183, 0.2897, 0.4706, 0.2362, 0.4762, 0.1976, 0.04146, 0.1905, 0.0, 0.2507, 0.02951, 0.2507, 0.02951, 0.2561, 0.07968, 0.1976, 0.04146, 0.2025, 0.0933, 0.1976, 0.04146, 0.2561, 0.07968, 0.1558, 0.3452, 0.2058, 0.3714, 0.1408, 0.3869, 0.959, 0.3685, 0.9836, 0.4294, 0.9388, 0.4021, 0.3421, 0.2388, 0.293, 0.2413, 0.3246, 0.1899, 0.2697, 0.1918, 0.3246, 0.1899, 0.293, 0.2413, 0.9061, 0.3453, 0.9388, 0.4021, 0.8849, 0.382, 0.3246, 0.1899, 0.2697, 0.1918, 0.2924, 0.1303, 0.2924, 0.1303, 0.3421, 0.1277, 0.3246, 0.1899, 0.02591, 0.4545, 0.03484, 0.3955, 0.07884, 0.4156, 0.07884, 0.4156, 0.09525, 0.36, 0.1408, 0.3869, 0.1282, 0.4388, 0.1188, 0.4969, 0.06846, 0.4739, 0.06846, 0.4739, 0.07884, 0.4156, 0.1282, 0.4388, 0.1408, 0.3869, 0.1282, 0.4388, 0.07884, 0.4156, 0.07884, 0.4156, 0.06846, 0.4739, 0.02591, 0.4545, 0.2561, 0.07968, 0.303, 0.07353, 0.2924, 0.1303, 0.2924, 0.1303, 0.2388, 0.1412, 0.2561, 0.07968, 0.2025, 0.0933, 0.2561, 0.07968, 0.2388, 0.1412, 0.2388, 0.1412, 0.2924, 0.1303, 0.2697, 0.1918, 0.6657, 0.408, 0.6489, 0.4546, 0.6189, 0.4027, 0.09485, 0.3331, 0.138, 0.2996, 0.1558, 0.345, 0.1979, 0.3046, 0.1558, 0.345, 0.138, 0.2996, 0.138, 0.2996, 0.09485, 0.3331, 0.08035, 0.2853, 0.1558, 0.345, 0.1979, 0.3046, 0.2258, 0.3452, 0.7855, 0.3683, 0.724, 0.4038, 0.7319, 0.3464, 0.6776, 0.3874, 0.7319, 0.3464, 0.724, 0.4038, 0.724, 0.4038, 0.7855, 0.3683, 0.7796, 0.4292, 0.7294, 0.4616, 0.6859, 0.4966, 0.6764, 0.4398, 0.6764, 0.4398, 0.724, 0.4038, 0.7294, 0.4616, 0.7796, 0.4292, 0.7294, 0.4616, 0.724, 0.4038, 0.724, 0.4038, 0.6764, 0.4398, 0.6776, 0.3874, 0.8328, 0.402, 0.7796, 0.4292, 0.7855, 0.3683, 0.7855, 0.3683, 0.8406, 0.3452, 0.8328, 0.402, 0.8849, 0.382, 0.8328, 0.402, 0.8406, 0.3452, 0.2556, 0.3, 0.2258, 0.3452, 0.1979, 0.3046, 0.4232, 0.3923, 0.3924, 0.4516, 0.3707, 0.413, 0.9466, 0.09889, 0.9138, 0.04216, 0.9667, 0.06526, 0.4629, 0.3452, 0.4232, 0.3923, 0.4074, 0.3577, 0.9138, 0.04216, 0.9466, 0.09889, 0.8926, 0.07888, 0.4232, 0.3923, 0.4629, 0.3452, 0.4915, 0.3853, 0.4915, 0.3853, 0.4544, 0.4412, 0.4232, 0.3923, 0.3924, 0.4516, 0.4232, 0.3923, 0.4544, 0.4412, 0.4544, 0.4412, 0.4915, 0.3853, 0.5223, 0.4382, 0.4908, 0.4882, 0.4609, 0.5403, 0.4232, 0.4951, 0.4232, 0.4951, 0.4544, 0.4412, 0.4908, 0.4882, 0.5223, 0.4382, 0.4908, 0.4882, 0.4544, 0.4412, 0.4544, 0.4412, 0.4232, 0.4951, 0.3924, 0.4516, 0.5532, 0.3941, 0.5223, 0.4382, 0.4915, 0.3853, 0.4915, 0.3853, 0.5223, 0.3458, 0.5532, 0.3941, 0.08035, 0.2853, 0.03636, 0.2949, 0.04332, 0.2378, 0.04332, 0.2378, 0.000925, 0.2438, 0.01584, 0.1857, 0.7855, 0.1938, 0.7876, 0.2613, 0.7373, 0.2289, 0.7373, 0.2289, 0.7373, 0.1588, 0.7855, 0.1938, 0.7874, 0.1263, 0.7855, 0.1938, 0.7373, 0.1588, 0.7373, 0.1588, 0.7373, 0.2289, 0.6939, 0.1939, 0.7855, 0.1938, 0.7874, 0.1263, 0.8469, 0.1583, 0.8469, 0.1583, 0.847, 0.2292, 0.7855, 0.1938, 0.7876, 0.2613, 0.7855, 0.1938, 0.847, 0.2292, 0.847, 0.2292, 0.8469, 0.1583, 0.9044, 0.1937, 0.9015, 0.2534, 0.8929, 0.3085, 0.8408, 0.2885, 0.8408, 0.2885, 0.847, 0.2292, 0.9015, 0.2534, 0.9044, 0.1937, 0.9015, 0.2534, 0.847, 0.2292, 0.847, 0.2292, 0.8408, 0.2885, 0.7876, 0.2613, 0.9014, 0.134, 0.9044, 0.1937, 0.8469, 0.1583, 0.8469, 0.1583, 0.8406, 0.09899, 0.9014, 0.134, 0.8926, 0.07888, 0.9014, 0.134, 0.8406, 0.09899, 0.8406, 0.09899, 0.8469, 0.1583, 0.7874, 0.1263, 0.2101, 0.5385, 0.1802, 0.599, 0.1486, 0.549, 0.1486, 0.549, 0.1777, 0.4852, 0.2101, 0.5385, 0.2362, 0.4762, 0.2101, 0.5385, 0.1777, 0.4852, 0.1777, 0.4852, 0.1486, 0.549, 0.1188, 0.4969, 0.2101, 0.5385, 0.2362, 0.4762, 0.2766, 0.5298, 0.2766, 0.5298, 0.2472, 0.5944, 0.2101, 0.5385, 0.1802, 0.599, 0.2101, 0.5385, 0.2472, 0.5944, 0.2472, 0.5944, 0.2766, 0.5298, 0.3067, 0.5826, 0.2768, 0.6345, 0.2389, 0.6778, 0.2111, 0.6431, 0.2111, 0.6431, 0.2472, 0.5944, 0.2768, 0.6345, 0.3067, 0.5826, 0.2768, 0.6345, 0.2472, 0.5944, 0.2472, 0.5944, 0.2111, 0.6431, 0.1802, 0.599, 0.3263, 0.5259, 0.3067, 0.5826, 0.2766, 0.5298, 0.2766, 0.5298, 0.2897, 0.4706, 0.3263, 0.5259, 0.3341, 0.4689, 0.3263, 0.5259, 0.2897, 0.4706, 0.2897, 0.4706, 0.2766, 0.5298, 0.2362, 0.4762, 0.9463, 0.4614, 0.8964, 0.4968, 0.8935, 0.4371, 0.8935, 0.4371, 0.9388, 0.4021, 0.9463, 0.4614, 0.9836, 0.4294, 0.9463, 0.4614, 0.9388, 0.4021, 0.9388, 0.4021, 0.8935, 0.4371, 0.8849, 0.382, 0.9463, 0.4614, 0.9836, 0.4294, 0.992, 0.4969, 0.992, 0.4969, 0.9462, 0.5323, 0.9463, 0.4614, 0.8964, 0.4968, 0.9463, 0.4614, 0.9462, 0.5323, 0.0, 0.5689, 0.03122, 0.52, 0.05024, 0.5856, 0.9386, 0.5916, 0.8847, 0.6116, 0.8934, 0.5565, 0.8934, 0.5565, 0.9462, 0.5323, 0.9386, 0.5916, 0.9835, 0.5644, 0.9386, 0.5916, 0.9462, 0.5323, 0.9462, 0.5323, 0.8934, 0.5565, 0.8964, 0.4968, 0.0811, 0.5421, 0.05024, 0.5856, 0.03122, 0.52, 0.03122, 0.52, 0.06846, 0.4739, 0.0811, 0.5421, 0.1188, 0.4969, 0.0811, 0.5421, 0.06846, 0.4739, 0.06846, 0.4739, 0.03122, 0.52, 0.02591, 0.4545, 0.5522, 0.4987, 0.5783, 0.561, 0.5199, 0.552, 0.5199, 0.552, 0.4908, 0.4882, 0.5522, 0.4987, 0.5223, 0.4382, 0.5522, 0.4987, 0.4908, 0.4882, 0.4908, 0.4882, 0.5199, 0.552, 0.4609, 0.5403, 0.5522, 0.4987, 0.5223, 0.4382, 0.5893, 0.4428, 0.5893, 0.4428, 0.6187, 0.5074, 0.5522, 0.4987, 0.5783, 0.561, 0.5522, 0.4987, 0.6187, 0.5074, 0.6187, 0.5074, 0.5893, 0.4428, 0.6489, 0.4546, 0.6685, 0.5113, 0.6763, 0.5683, 0.6318, 0.5666, 0.6318, 0.5666, 0.6187, 0.5074, 0.6685, 0.5113, 0.6489, 0.4546, 0.6685, 0.5113, 0.6187, 0.5074, 0.6187, 0.5074, 0.6318, 0.5666, 0.5783, 0.561, 0.6189, 0.4027, 0.6489, 0.4546, 0.5893, 0.4428, 0.5893, 0.4428, 0.5532, 0.3941, 0.6189, 0.4027, 0.581, 0.3594, 0.6189, 0.4027, 0.5532, 0.3941, 0.5532, 0.3941, 0.5893, 0.4428, 0.5223, 0.4382, 0.9542, 0.2291, 0.9916, 0.2611, 0.9468, 0.2884, 0.9468, 0.2884, 0.9015, 0.2534, 0.9542, 0.2291, 0.9044, 0.1937, 0.9542, 0.2291, 0.9015, 0.2534, 0.9015, 0.2534, 0.9468, 0.2884, 0.8929, 0.3085, 0.9542, 0.2291, 0.9044, 0.1937, 0.9542, 0.1582, 0.9542, 0.1582, 1.0, 0.1936, 0.9542, 0.2291, 0.9916, 0.2611, 0.9542, 0.2291, 1.0, 0.1936, 0.3733, 0.5172, 0.3421, 0.4683, 0.3924, 0.4516, 0.4232, 0.4951, 0.4609, 0.5403, 0.4106, 0.5633, 0.4106, 0.5633, 0.3733, 0.5172, 0.4232, 0.4951, 0.3924, 0.4516, 0.4232, 0.4951, 0.3733, 0.5172, 0.3733, 0.5172, 0.4106, 0.5633, 0.368, 0.5827, 0.9466, 0.09889, 0.9914, 0.1261, 0.9542, 0.1582, 0.9542, 0.1582, 0.9014, 0.134, 0.9466, 0.09889, 0.8926, 0.07888, 0.9466, 0.09889, 0.9014, 0.134, 0.9014, 0.134, 0.9542, 0.1582, 0.9044, 0.1937, 0.5284, 0.345, 0.4863, 0.3046, 0.5463, 0.2996, 0.5463, 0.2996, 0.5894, 0.3331, 0.5284, 0.345, 0.3067, 0.5826, 0.3236, 0.6292, 0.2768, 0.6345, 0.5894, 0.3331, 0.5463, 0.2996, 0.6039, 0.2853, 0.7399, 0.3441, 0.6856, 0.3031, 0.732, 0.2867, 0.732, 0.2867, 0.7935, 0.3222, 0.7399, 0.3441, 0.4863, 0.3046, 0.5284, 0.345, 0.4585, 0.3452, 0.7935, 0.3222, 0.732, 0.2867, 0.7876, 0.2613, 0.8408, 0.2885, 0.8929, 0.3085, 0.8486, 0.3452, 0.8486, 0.3452, 0.7935, 0.3222, 0.8408, 0.2885, 0.7876, 0.2613, 0.8408, 0.2885, 0.7935, 0.3222, 0.4585, 0.3452, 0.4286, 0.3, 0.4863, 0.3046, 0.7373, 0.2289, 0.7876, 0.2613, 0.732, 0.2867, 0.732, 0.2867, 0.6843, 0.2507, 0.7373, 0.2289, 0.6939, 0.1939, 0.7373, 0.2289, 0.6843, 0.2507, 0.6843, 0.2507, 0.732, 0.2867, 0.6856, 0.3031, 0.08111, 0.6449, 0.1208, 0.692, 0.06527, 0.6795, 0.9058, 0.6483, 0.9386, 0.5916, 0.9587, 0.6252, 0.05024, 0.5856, 0.08111, 0.6449, 0.02859, 0.6242, 0.9386, 0.5916, 0.9058, 0.6483, 0.8847, 0.6116, 0.08111, 0.6449, 0.05024, 0.5856, 0.1123, 0.596, 0.1123, 0.596, 0.1494, 0.6519, 0.08111, 0.6449, 0.1208, 0.692, 0.08111, 0.6449, 0.1494, 0.6519, 0.1494, 0.6519, 0.1123, 0.596, 0.1802, 0.599, 0.6479, 0.2949, 0.6039, 0.2853, 0.6409, 0.2378, 0.1802, 0.6914, 0.1494, 0.6519, 0.2111, 0.6431, 0.1802, 0.599, 0.2111, 0.6431, 0.1494, 0.6519, 0.6833, 0.2438, 0.6409, 0.2378, 0.6684, 0.1857, 0.1486, 0.549, 0.1802, 0.599, 0.1123, 0.596, 0.1123, 0.596, 0.0811, 0.5421, 0.1486, 0.549, 0.1188, 0.4969, 0.1486, 0.549, 0.0811, 0.5421, 0.0811, 0.5421, 0.1123, 0.596, 0.05024, 0.5856, 0.7775, 0.4967, 0.7795, 0.5642, 0.7293, 0.5317, 0.7293, 0.5317, 0.7294, 0.4616, 0.7775, 0.4967, 0.7796, 0.4292, 0.7775, 0.4967, 0.7294, 0.4616, 0.7294, 0.4616, 0.7293, 0.5317, 0.6859, 0.4966, 0.7775, 0.4967, 0.7796, 0.4292, 0.839, 0.4613, 0.839, 0.4613, 0.8389, 0.5322, 0.7775, 0.4967, 0.7795, 0.5642, 0.7775, 0.4967, 0.8389, 0.5322, 0.8389, 0.5322, 0.839, 0.4613, 0.8964, 0.4968, 0.8934, 0.5565, 0.8847, 0.6116, 0.8326, 0.5915, 0.8326, 0.5915, 0.8389, 0.5322, 0.8934, 0.5565, 0.8964, 0.4968, 0.8934, 0.5565, 0.8389, 0.5322, 0.8389, 0.5322, 0.8326, 0.5915, 0.7795, 0.5642, 0.8935, 0.4371, 0.8964, 0.4968, 0.839, 0.4613, 0.839, 0.4613, 0.8328, 0.402, 0.8935, 0.4371, 0.8849, 0.382, 0.8935, 0.4371, 0.8328, 0.402, 0.8328, 0.402, 0.839, 0.4613, 0.7796, 0.4292, 0.5315, 0.6102, 0.4829, 0.6503, 0.4703, 0.5984, 0.4703, 0.5984, 0.5199, 0.552, 0.5315, 0.6102, 0.5783, 0.561, 0.5315, 0.6102, 0.5199, 0.552, 0.5199, 0.552, 0.4703, 0.5984, 0.4609, 0.5403, 0.5315, 0.6102, 0.5783, 0.561, 0.598, 0.6189, 0.598, 0.6189, 0.5479, 0.6658, 0.5315, 0.6102, 0.4829, 0.6503, 0.5315, 0.6102, 0.5479, 0.6658, 0.5479, 0.6658, 0.598, 0.6189, 0.6095, 0.6668, 0.4866, 0.04146, 0.4817, 0.0933, 0.4281, 0.07968, 0.4281, 0.07968, 0.4335, 0.02951, 0.4866, 0.04146, 0.4938, 0.0, 0.4866, 0.04146, 0.4335, 0.02951, 0.5479, 0.6658, 0.4979, 0.692, 0.4829, 0.6503, 0.648, 0.6215, 0.6095, 0.6668, 0.598, 0.6189, 0.598, 0.6189, 0.6318, 0.5666, 0.648, 0.6215, 0.6763, 0.5683, 0.648, 0.6215, 0.6318, 0.5666, 0.6318, 0.5666, 0.598, 0.6189, 0.5783, 0.561, 0.3596, 0.1899, 0.4145, 0.1918, 0.3913, 0.2413, 0.3913, 0.2413, 0.3421, 0.2388, 0.3596, 0.1899, 0.9916, 0.2611, 0.967, 0.322, 0.9468, 0.2884, 0.9468, 0.2884, 0.9141, 0.3452, 0.8929, 0.3085, 0.377, 0.6417, 0.368, 0.5827, 0.421, 0.6216, 0.3421, 0.1277, 0.3918, 0.1303, 0.3596, 0.1899, 0.4145, 0.1918, 0.3596, 0.1899, 0.3918, 0.1303, 0.4374, 0.6772, 0.421, 0.6216, 0.4829, 0.6503, 0.4281, 0.07968, 0.4817, 0.0933, 0.4454, 0.1412, 0.4454, 0.1412, 0.3918, 0.1303, 0.4281, 0.07968, 0.3812, 0.07353, 0.4281, 0.07968, 0.3918, 0.1303, 0.3918, 0.1303, 0.4454, 0.1412, 0.4145, 0.1918, 0.4703, 0.5984, 0.4829, 0.6503, 0.421, 0.6216, 0.421, 0.6216, 0.4106, 0.5633, 0.4703, 0.5984, 0.4609, 0.5403, 0.4703, 0.5984, 0.4106, 0.5633, 0.4106, 0.5633, 0.421, 0.6216, 0.368, 0.5827, 0.517, 0.2516, 0.5476, 0.1913, 0.5781, 0.2407, 0.5781, 0.2407, 0.5463, 0.2996, 0.517, 0.2516, 0.4863, 0.3046, 0.517, 0.2516, 0.5463, 0.2996, 0.5463, 0.2996, 0.5781, 0.2407, 0.6039, 0.2853, 0.517, 0.2516, 0.4863, 0.3046, 0.4471, 0.2518, 0.4471, 0.2518, 0.4793, 0.1923, 0.517, 0.2516, 0.5476, 0.1913, 0.517, 0.2516, 0.4793, 0.1923, 0.4793, 0.1923, 0.4471, 0.2518, 0.4145, 0.1918, 0.4454, 0.1412, 0.4817, 0.0933, 0.5146, 0.1409, 0.5146, 0.1409, 0.4793, 0.1923, 0.4454, 0.1412, 0.4145, 0.1918, 0.4454, 0.1412, 0.4793, 0.1923, 0.4793, 0.1923, 0.5146, 0.1409, 0.5476, 0.1913, 0.3913, 0.2413, 0.4145, 0.1918, 0.4471, 0.2518, 0.4471, 0.2518, 0.4286, 0.3, 0.3913, 0.2413, 0.3775, 0.2861, 0.3913, 0.2413, 0.4286, 0.3, 0.4286, 0.3, 0.4471, 0.2518, 0.4863, 0.3046, 0.6385, 0.1268, 0.5966, 0.07282, 0.6469, 0.0743, 0.6469, 0.0743, 0.6842, 0.133, 0.6385, 0.1268, 0.6684, 0.1857, 0.6385, 0.1268, 0.6842, 0.133, 0.9058, 0.6483, 0.8403, 0.6483, 0.8847, 0.6116, 0.6385, 0.1268, 0.6684, 0.1857, 0.6128, 0.1891, 0.6128, 0.1891, 0.575, 0.1297, 0.6385, 0.1268, 0.5966, 0.07282, 0.6385, 0.1268, 0.575, 0.1297, 0.575, 0.1297, 0.6128, 0.1891, 0.5476, 0.1913, 0.5146, 0.1409, 0.4817, 0.0933, 0.5401, 0.07931, 0.5401, 0.07931, 0.575, 0.1297, 0.5146, 0.1409, 0.5476, 0.1913, 0.5146, 0.1409, 0.575, 0.1297, 0.575, 0.1297, 0.5401, 0.07931, 0.5966, 0.07282, 0.5781, 0.2407, 0.5476, 0.1913, 0.6128, 0.1891, 0.6128, 0.1891, 0.6409, 0.2378, 0.5781, 0.2407, 0.6039, 0.2853, 0.5781, 0.2407, 0.6409, 0.2378, 0.6409, 0.2378, 0.6128, 0.1891, 0.6684, 0.1857, 0.7238, 0.5895, 0.6774, 0.6058, 0.6763, 0.5533, 0.6763, 0.5533, 0.7293, 0.5317, 0.7238, 0.5895, 0.7795, 0.5642, 0.7238, 0.5895, 0.7293, 0.5317, 0.7293, 0.5317, 0.6763, 0.5533, 0.6859, 0.4966, 0.7238, 0.5895, 0.7795, 0.5642, 0.7852, 0.6251, 0.7852, 0.6251, 0.7316, 0.6469, 0.7238, 0.5895, 0.6774, 0.6058, 0.7238, 0.5895, 0.7316, 0.6469, 0.5467, 0.02914, 0.6102, 0.02616, 0.5966, 0.07282, 0.5401, 0.07931, 0.4817, 0.0933, 0.4866, 0.04146, 0.4866, 0.04146, 0.5467, 0.02914, 0.5401, 0.07931, 0.5966, 0.07282, 0.5401, 0.07931, 0.5467, 0.02914, 0.5467, 0.02914, 0.4866, 0.04146, 0.4938, 0.0, 0.8403, 0.6483, 0.7942, 0.6734, 0.7852, 0.6251, 0.7852, 0.6251, 0.8326, 0.5915, 0.8403, 0.6483, 0.8847, 0.6116, 0.8403, 0.6483, 0.8326, 0.5915, 0.8326, 0.5915, 0.7852, 0.6251, 0.7795, 0.5642])
me_icosphere_002.use_remesh_preserve_volume = False
me_icosphere_002.use_remesh_preserve_attributes = False
me_icosphere_002.use_mirror_vertex_groups = False
me_icosphere_002.update()

# ---- objects
ob_icosphere_001 = bpy.data.objects.new('Icosphere.001', me_icosphere_003)
ob_icosphere = bpy.data.objects.new('Icosphere', me_icosphere_002)
ob_lamp = bpy.data.objects.new('Lamp', light_lamp)
ob_camera = bpy.data.objects.new('Camera', cam_camera)

# ---- transforms, parenting, visibility, modifiers, constraints
ob_icosphere_001.location = (3.696, 0.0, 0.0)
ob_icosphere_001.lineart.crease_threshold = 0.0
_m = ob_icosphere_001.modifiers.new('Subsurf', 'SUBSURF')
_m.uv_smooth = 'PRESERVE_CORNERS'
_m.render_levels = 3
_m.show_only_control_edges = False
ob_icosphere.location = (0.0, 0.0, 0.0)
ob_icosphere.lineart.crease_threshold = 0.0
ob_lamp.location = (4.076, 1.005, 5.904)
ob_lamp.rotation_euler = (0.6503, 0.05522, 1.866)
ob_lamp.lock_rotations_4d = False
ob_lamp.empty_display_type = 'ARROWS'
ob_lamp.color = (0.0, 0.0, 0.0, 0.0)
ob_lamp.lineart.crease_threshold = 0.0
ob_camera.location = (7.481, -6.508, 5.344)
ob_camera.rotation_euler = (1.109, 0.01082, 0.8149)
ob_camera.lock_rotations_4d = False
ob_camera.empty_display_type = 'ARROWS'
ob_camera.color = (0.0, 0.0, 0.0, 0.0)
ob_camera.display_type = 'WIRE'
ob_camera.lineart.crease_threshold = 0.0

# ---- collection membership
col_collection_1.objects.link(ob_icosphere_001)
col_collection_1.objects.link(ob_icosphere)
col_collection_1.objects.link(ob_lamp)
col_collection_1.objects.link(ob_camera)

# ---- scene / render settings (as saved in the file)
scene.camera = ob_camera
scene.frame_start = 1; scene.frame_end = 250; scene.frame_set(1)
scene.render.engine = 'BLENDER_EEVEE_NEXT'
scene.render.image_settings.color_mode = 'RGB'
scene.render.image_settings.compression = 90
scene.render.resolution_percentage = 50
scene.render.dither_intensity = 0.0
scene.render.use_bake_selected_to_active = True
scene.render.bake_margin = 2
scene.render.bake_bias = 0.11
scene.cycles.use_denoising = False
scene.cycles.samples = 10
scene.cycles.sampling_pattern = 'TABULATED_SOBOL'
scene.cycles.light_sampling_threshold = 0.0
scene.cycles.use_adaptive_sampling = False
scene.cycles.use_light_tree = False
scene.cycles.blur_glossy = 0.0
scene.cycles.volume_bounces = 1
scene.cycles.pixel_filter_type = 'GAUSSIAN'
scene.cycles.sample_clamp_indirect = 0.0
scene.view_settings.view_transform = 'Standard'
bpy.context.view_layer.update()
